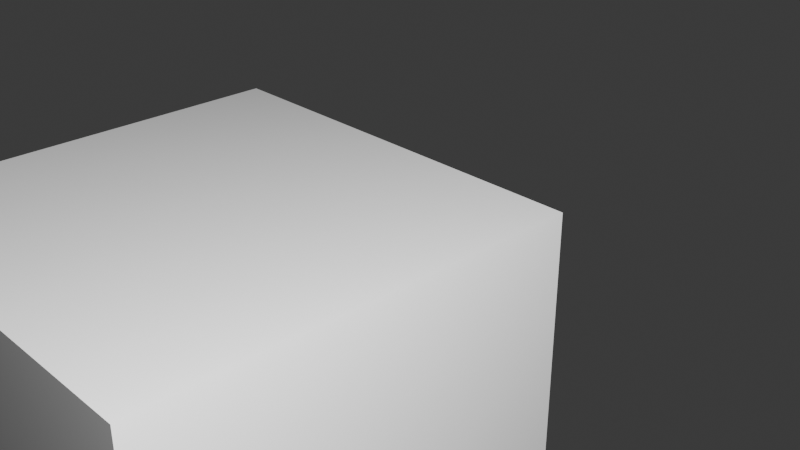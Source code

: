 # Source: GlassBall.blend  (saved by Blender 4.2.66; exported with 4.5.12 LTS)
import bpy
from mathutils import Matrix  # noqa: F401  (used for matrix-valued properties, if any)

bpy.ops.wm.read_factory_settings(use_empty=True)
scene = bpy.context.scene
scene.name = 'Scene'

# ---- collections
col_collection = bpy.data.collections.new('Collection'); scene.collection.children.link(col_collection)

# ---- materials (node trees are filled in below, after node groups)
mat_material_001 = bpy.data.materials.new('Material.001')
mat_material_002 = bpy.data.materials.new('Material.002')

# ---- material node trees
mat_material_001.use_nodes = True; mat_material_001.node_tree.nodes.clear()
_N = mat_material_001.node_tree.nodes; _L = mat_material_001.node_tree.links
n0 = _N.new('ShaderNodeBsdfPrincipled'); n0.name = 'Principled BSDF'; n0.location = (10, 300)
n1 = _N.new('ShaderNodeOutputMaterial'); n1.name = 'Material Output'; n1.location = (300, 300)
_L.new(n0.outputs[0], n1.inputs[0])
n1.is_active_output = True
mat_material_002.use_nodes = True; mat_material_002.node_tree.nodes.clear()
_N = mat_material_002.node_tree.nodes; _L = mat_material_002.node_tree.links
n0 = _N.new('ShaderNodeBsdfPrincipled'); n0.name = 'Principled BSDF'; n0.location = (10, 300)
n1 = _N.new('ShaderNodeOutputMaterial'); n1.name = 'Material Output'; n1.location = (300, 300)
_L.new(n0.outputs[0], n1.inputs[0])
n1.is_active_output = True

# ---- world
world_world = bpy.data.worlds.new('World'); scene.world = world_world
world_world.use_nodes = True; world_world.node_tree.nodes.clear()
_N = world_world.node_tree.nodes; _L = world_world.node_tree.links
n0 = _N.new('ShaderNodeOutputWorld'); n0.name = 'World Output'; n0.location = (300, 300)
n1 = _N.new('ShaderNodeBackground'); n1.name = 'Background'; n1.location = (10, 300)
n1.inputs[0].default_value = (0.05088, 0.05088, 0.05088, 1.0)
_L.new(n1.outputs[0], n0.inputs[0])
n0.is_active_output = True
world_world.color = (0.05088, 0.05088, 0.05088)
world_world.sun_shadow_jitter_overblur = 0.0

# ---- cameras
cam_camera = bpy.data.cameras.new('Camera')
cam_camera.clip_end = 100.0
cam_camera.ortho_scale = 7.314

# ---- lights
light_light = bpy.data.lights.new('Light', 'POINT')
light_light.energy = 1000.0
light_light.shadow_soft_size = 0.1

# ---- meshes
me_cone = bpy.data.meshes.new('Cone')
me_cone.from_pydata([(0.0, 1.0, -1.0), (0.1951, 0.9808, -1.0), (0.3827, 0.9239, -1.0), (0.5556, 0.8315, -1.0), (0.7071, 0.7071, -1.0), (0.8315, 0.5556, -1.0), (0.9239, 0.3827, -1.0), (0.9808, 0.1951, -1.0), (1.0, 0.0, -1.0), (0.9808, -0.1951, -1.0), (0.9239, -0.3827, -1.0), (0.8315, -0.5556, -1.0), (0.7071, -0.7071, -1.0), (0.5556, -0.8315, -1.0), (0.3827, -0.9239, -1.0), (0.1951, -0.9808, -1.0), (0.0, -1.0, -1.0), (-0.1951, -0.9808, -1.0), (-0.3827, -0.9239, -1.0), (-0.5556, -0.8315, -1.0), (-0.7071, -0.7071, -1.0), (-0.8315, -0.5556, -1.0), (-0.9239, -0.3827, -1.0), (-0.9808, -0.1951, -1.0), (-1.0, 0.0, -1.0), (-0.9808, 0.1951, -1.0), (-0.9239, 0.3827, -1.0), (-0.8315, 0.5556, -1.0), (-0.7071, 0.7071, -1.0), (-0.5556, 0.8315, -1.0), (-0.3827, 0.9239, -1.0), (-0.1951, 0.9808, -1.0), (0.1495, 0.7515, -0.5324), (0.0, 0.7662, -0.5324), (0.2932, 0.7079, -0.5324), (0.4257, 0.6371, -0.5324), (0.5418, 0.5418, -0.5324), (0.6371, 0.4257, -0.5324), (0.7079, 0.2932, -0.5324), (0.7515, 0.1495, -0.5324), (0.7662, 0.0, -0.5324), (0.7515, -0.1495, -0.5324), (0.7079, -0.2932, -0.5324), (0.6371, -0.4257, -0.5324), (0.5418, -0.5418, -0.5324), (0.4257, -0.6371, -0.5324), (0.2932, -0.7079, -0.5324), (0.1495, -0.7515, -0.5324), (0.0, -0.7662, -0.5324), (-0.1495, -0.7515, -0.5324), (-0.2932, -0.7079, -0.5324), (-0.4257, -0.6371, -0.5324), (-0.5418, -0.5418, -0.5324), (-0.6371, -0.4257, -0.5324), (-0.7079, -0.2932, -0.5324), (-0.7515, -0.1495, -0.5324), (-0.7662, 0.0, -0.5324), (-0.7515, 0.1495, -0.5324), (-0.7079, 0.2932, -0.5324), (-0.6371, 0.4257, -0.5324), (-0.5418, 0.5418, -0.5324), (-0.4257, 0.6371, -0.5324), (-0.2932, 0.7079, -0.5324), (-0.1495, 0.7515, -0.5324)], [], [(1, 0, 33, 32), (34, 2, 1, 32), (35, 3, 2, 34), (36, 4, 3, 35), (5, 4, 36, 37), (6, 5, 37, 38), (7, 6, 38, 39), (40, 8, 7, 39), (41, 9, 8, 40), (42, 10, 9, 41), (43, 11, 10, 42), (12, 11, 43, 44), (13, 12, 44, 45), (14, 13, 45, 46), (15, 14, 46, 47), (48, 16, 15, 47), (49, 17, 16, 48), (50, 18, 17, 49), (51, 19, 18, 50), (20, 19, 51, 52), (53, 21, 20, 52), (22, 21, 53, 54), (23, 22, 54, 55), (24, 23, 55, 56), (25, 24, 56, 57), (58, 26, 25, 57), (59, 27, 26, 58), (60, 28, 27, 59), (61, 29, 28, 60), (30, 29, 61, 62), (31, 0, 1, 2, 3, 4, 5, 6, 7, 8, 9, 10, 11, 12, 13, 14, 15, 16, 17, 18, 19, 20, 21, 22, 23, 24, 25, 26, 27, 28, 29, 30), (31, 30, 62, 63), (0, 31, 63, 33), (59, 58, 57, 56, 55, 54, 53, 52, 51, 50, 49, 48, 47, 46, 45, 44, 43, 42, 41, 40, 39, 38, 37, 36, 35, 34, 32, 33, 63, 62, 61, 60)])
me_cone.polygons.foreach_set('use_smooth', [True] * 34)
_k = set([(0, 1), (0, 31), (1, 2), (2, 3), (3, 4), (4, 5), (5, 6), (6, 7), (7, 8), (8, 9), (9, 10), (10, 11), (11, 12), (12, 13), (13, 14), (14, 15), (15, 16), (16, 17), (17, 18), (18, 19), (19, 20), (20, 21), (21, 22), (22, 23), (23, 24), (24, 25), (25, 26), (26, 27), (27, 28), (28, 29), (29, 30), (30, 31), (32, 33), (32, 34), (33, 63), (34, 35), (35, 36), (36, 37), (37, 38), (38, 39), (39, 40), (40, 41), (41, 42), (42, 43), (43, 44), (44, 45), (45, 46), (46, 47), (47, 48), (48, 49), (49, 50), (50, 51), (51, 52), (52, 53), (53, 54), (54, 55), (55, 56), (56, 57), (57, 58), (58, 59), (59, 60), (60, 61), (61, 62), (62, 63)])
me_cone.attributes.new('sharp_edge', 'BOOLEAN', 'EDGE').data.foreach_set('value', [ (min(e.vertices), max(e.vertices)) in _k for e in me_cone.edges])
_uv = me_cone.uv_layers.new(name='UVMap')
_uv.uv.foreach_set('vector', [0.2968, 0.4854, 0.25, 0.49, 0.25, 0.4339, 0.2859, 0.4304, 0.3204, 0.4199, 0.3418, 0.4717, 0.2968, 0.4854, 0.2859, 0.4304, 0.3522, 0.4029, 0.3833, 0.4496, 0.3418, 0.4717, 0.3204, 0.4199, 0.38, 0.38, 0.4197, 0.4197, 0.3833, 0.4496, 0.3522, 0.4029, 0.4496, 0.3833, 0.4197, 0.4197, 0.38, 0.38, 0.4029, 0.3522, 0.4717, 0.3418, 0.4496, 0.3833, 0.4029, 0.3522, 0.4199, 0.3204, 0.4854, 0.2968, 0.4717, 0.3418, 0.4199, 0.3204, 0.4304, 0.2859, 0.4339, 0.25, 0.49, 0.25, 0.4854, 0.2968, 0.4304, 0.2859, 0.4304, 0.2141, 0.4854, 0.2032, 0.49, 0.25, 0.4339, 0.25, 0.4199, 0.1796, 0.4717, 0.1582, 0.4854, 0.2032, 0.4304, 0.2141, 0.4029, 0.1478, 0.4496, 0.1167, 0.4717, 0.1582, 0.4199, 0.1796, 0.4197, 0.08029, 0.4496, 0.1167, 0.4029, 0.1478, 0.38, 0.12, 0.3833, 0.05045, 0.4197, 0.08029, 0.38, 0.12, 0.3522, 0.0971, 0.3418, 0.02827, 0.3833, 0.05045, 0.3522, 0.0971, 0.3204, 0.08011, 0.2968, 0.01461, 0.3418, 0.02827, 0.3204, 0.08011, 0.2859, 0.06964, 0.25, 0.06611, 0.25, 0.01, 0.2968, 0.01461, 0.2859, 0.06964, 0.2141, 0.06964, 0.2032, 0.01461, 0.25, 0.01, 0.25, 0.06611, 0.1796, 0.08011, 0.1582, 0.02827, 0.2032, 0.01461, 0.2141, 0.06964, 0.1478, 0.0971, 0.1167, 0.05045, 0.1582, 0.02827, 0.1796, 0.08011, 0.08029, 0.08029, 0.1167, 0.05045, 0.1478, 0.0971, 0.12, 0.12, 0.0971, 0.1478, 0.05045, 0.1167, 0.08029, 0.08029, 0.12, 0.12, 0.02827, 0.1582, 0.05045, 0.1167, 0.0971, 0.1478, 0.08011, 0.1796, 0.01461, 0.2032, 0.02827, 0.1582, 0.08011, 0.1796, 0.06964, 0.2141, 0.01, 0.25, 0.01461, 0.2032, 0.06964, 0.2141, 0.06611, 0.25, 0.01461, 0.2968, 0.01, 0.25, 0.06611, 0.25, 0.06964, 0.2859, 0.08011, 0.3204, 0.02827, 0.3418, 0.01461, 0.2968, 0.06964, 0.2859, 0.0971, 0.3522, 0.05045, 0.3833, 0.02827, 0.3418, 0.08011, 0.3204, 0.12, 0.38, 0.08029, 0.4197, 0.05045, 0.3833, 0.0971, 0.3522, 0.1478, 0.4029, 0.1167, 0.4496, 0.08029, 0.4197, 0.12, 0.38, 0.1582, 0.4717, 0.1167, 0.4496, 0.1478, 0.4029, 0.1796, 0.4199, 0.7032, 0.4854, 0.75, 0.49, 0.7968, 0.4854, 0.8418, 0.4717, 0.8833, 0.4496, 0.9197, 0.4197, 0.9496, 0.3833, 0.9717, 0.3418, 0.9854, 0.2968, 0.99, 0.25, 0.9854, 0.2032, 0.9717, 0.1582, 0.9496, 0.1167, 0.9197, 0.08029, 0.8833, 0.05045, 0.8418, 0.02827, 0.7968, 0.01461, 0.75, 0.01, 0.7032, 0.01461, 0.6582, 0.02827, 0.6167, 0.05045, 0.5803, 0.08029, 0.5504, 0.1167, 0.5283, 0.1582, 0.5146, 0.2032, 0.51, 0.25, 0.5146, 0.2968, 0.5283, 0.3418, 0.5504, 0.3833, 0.5803, 0.4197, 0.6167, 0.4496, 0.6582, 0.4717, 0.2032, 0.4854, 0.1582, 0.4717, 0.1796, 0.4199, 0.2141, 0.4304, 0.25, 0.49, 0.2032, 0.4854, 0.2141, 0.4304, 0.25, 0.4339, 0.1704, 0.5718, 0.1615, 0.5883, 0.1561, 0.6063, 0.1542, 0.625, 0.1561, 0.6437, 0.1615, 0.6617, 0.1704, 0.6782, 0.1823, 0.6927, 0.1968, 0.7046, 0.2133, 0.7135, 0.2313, 0.7189, 0.25, 0.7208, 0.2687, 0.7189, 0.2867, 0.7135, 0.3032, 0.7046, 0.3177, 0.6927, 0.3296, 0.6782, 0.3385, 0.6617, 0.3439, 0.6437, 0.3458, 0.625, 0.3439, 0.6063, 0.3385, 0.5883, 0.3296, 0.5718, 0.3177, 0.5573, 0.3032, 0.5454, 0.2867, 0.5365, 0.2687, 0.5311, 0.25, 0.5292, 0.2313, 0.5311, 0.2133, 0.5365, 0.1968, 0.5454, 0.1823, 0.5573])
me_cone.materials.append(mat_material_001)
me_cone.update()
me_cube_001 = bpy.data.meshes.new('Cube.001')
me_cube_001.from_pydata([(-1.0, -1.0, -1.0), (-1.0, -1.0, 1.0), (-1.0, 1.0, -1.0), (-1.0, 1.0, 1.0), (1.0, -1.0, -1.0), (1.0, -1.0, 1.0), (1.0, 1.0, -1.0), (1.0, 1.0, 1.0)], [], [(0, 1, 3, 2), (2, 3, 7, 6), (6, 7, 5, 4), (4, 5, 1, 0), (2, 6, 4, 0), (7, 3, 1, 5)])
_uv = me_cube_001.uv_layers.new(name='UVMap')
_uv.uv.foreach_set('vector', [0.375, 0.0, 0.625, 0.0, 0.625, 0.25, 0.375, 0.25, 0.375, 0.25, 0.625, 0.25, 0.625, 0.5, 0.375, 0.5, 0.375, 0.5, 0.625, 0.5, 0.625, 0.75, 0.375, 0.75, 0.375, 0.75, 0.625, 0.75, 0.625, 1.0, 0.375, 1.0, 0.125, 0.5, 0.375, 0.5, 0.375, 0.75, 0.125, 0.75, 0.625, 0.5, 0.875, 0.5, 0.875, 0.75, 0.625, 0.75])
me_cube_001.update()
me_sphere = bpy.data.meshes.new('Sphere')
me_sphere.from_pydata([(0.0, 0.5556, 0.8315), (0.0, 0.8315, 0.5556), (0.0, 0.9808, 0.1951), (0.0, 1.0, 0.0), (0.0, 0.9808, -0.1951), (0.0, 0.8315, -0.5556), (0.03806, 0.1913, 0.9808), (0.07466, 0.3753, 0.9239), (0.1084, 0.5449, 0.8315), (0.1379, 0.6935, 0.7071), (0.1622, 0.8155, 0.5556), (0.1802, 0.9061, 0.3827), (0.1913, 0.9619, 0.1951), (0.1951, 0.9808, 0.0), (0.1913, 0.9619, -0.1951), (0.1802, 0.9061, -0.3827), (0.1622, 0.8155, -0.5556), (0.1379, 0.6935, -0.7071), (0.1084, 0.5449, -0.8315), (0.07466, 0.3753, -0.9239), (0.03806, 0.1913, -0.9808), (0.07466, 0.1802, 0.9808), (0.1464, 0.3536, 0.9239), (0.2126, 0.5133, 0.8315), (0.2706, 0.6533, 0.7071), (0.3182, 0.7682, 0.5556), (0.3536, 0.8536, 0.3827), (0.3753, 0.9061, 0.1951), (0.3827, 0.9239, 0.0), (0.3753, 0.9061, -0.1951), (0.3536, 0.8536, -0.3827), (0.3182, 0.7682, -0.5556), (0.2706, 0.6533, -0.7071), (0.2126, 0.5133, -0.8315), (0.1464, 0.3536, -0.9239), (0.07466, 0.1802, -0.9808), (0.1084, 0.1622, 0.9808), (0.2126, 0.3182, 0.9239), (0.3087, 0.4619, 0.8315), (0.3928, 0.5879, 0.7071), (0.4619, 0.6913, 0.5556), (0.5133, 0.7682, 0.3827), (0.5449, 0.8155, 0.1951), (0.5556, 0.8315, 0.0), (0.5449, 0.8155, -0.1951), (0.5133, 0.7682, -0.3827), (0.4619, 0.6913, -0.5556), (0.3928, 0.5879, -0.7071), (0.3087, 0.4619, -0.8315), (0.2126, 0.3182, -0.9239), (0.1084, 0.1622, -0.9808), (0.1379, 0.1379, 0.9808), (0.2706, 0.2706, 0.9239), (0.3928, 0.3928, 0.8315), (0.5, 0.5, 0.7071), (0.5879, 0.5879, 0.5556), (0.6533, 0.6533, 0.3827), (0.6935, 0.6935, 0.1951), (0.7071, 0.7071, 0.0), (0.6935, 0.6935, -0.1951), (0.6533, 0.6533, -0.3827), (0.5879, 0.5879, -0.5556), (0.5, 0.5, -0.7071), (0.3928, 0.3928, -0.8315), (0.2706, 0.2706, -0.9239), (0.1379, 0.1379, -0.9808), (0.1622, 0.1084, 0.9808), (0.3182, 0.2126, 0.9239), (0.4619, 0.3087, 0.8315), (0.5879, 0.3928, 0.7071), (0.6913, 0.4619, 0.5556), (0.7682, 0.5133, 0.3827), (0.8155, 0.5449, 0.1951), (0.8315, 0.5556, 0.0), (0.8155, 0.5449, -0.1951), (0.7682, 0.5133, -0.3827), (0.6913, 0.4619, -0.5556), (0.5879, 0.3928, -0.7071), (0.4619, 0.3087, -0.8315), (0.3182, 0.2126, -0.9239), (0.1622, 0.1084, -0.9808), (0.0, 0.0, 1.0), (0.1802, 0.07466, 0.9808), (0.3536, 0.1464, 0.9239), (0.5133, 0.2126, 0.8315), (0.6533, 0.2706, 0.7071), (0.7682, 0.3182, 0.5556), (0.8536, 0.3536, 0.3827), (0.9061, 0.3753, 0.1951), (0.9239, 0.3827, 0.0), (0.9061, 0.3753, -0.1951), (0.8536, 0.3536, -0.3827), (0.7682, 0.3182, -0.5556), (0.6533, 0.2706, -0.7071), (0.5133, 0.2126, -0.8315), (0.3536, 0.1464, -0.9239), (0.1802, 0.07466, -0.9808), (0.1913, 0.03806, 0.9808), (0.3753, 0.07466, 0.9239), (0.5449, 0.1084, 0.8315), (0.6935, 0.1379, 0.7071), (0.8155, 0.1622, 0.5556), (0.9061, 0.1802, 0.3827), (0.9619, 0.1913, 0.1951), (0.9808, 0.1951, 0.0), (0.9619, 0.1913, -0.1951), (0.9061, 0.1802, -0.3827), (0.8155, 0.1622, -0.5556), (0.6935, 0.1379, -0.7071), (0.5449, 0.1084, -0.8315), (0.3753, 0.07466, -0.9239), (0.1913, 0.03806, -0.9808), (0.1951, -1.118e-08, 0.9808), (0.3827, -2.235e-08, 0.9239), (0.5556, -5.215e-08, 0.8315), (0.7071, 1.49e-08, 0.7071), (0.8315, -8.941e-08, 0.5556), (0.9239, 4.47e-08, 0.3827), (0.9808, -8.941e-08, 0.1951), (1.0, -1.639e-07, 0.0), (0.9808, -8.941e-08, -0.1951), (0.9239, 4.47e-08, -0.3827), (0.8315, -8.941e-08, -0.5556), (0.7071, 1.49e-08, -0.7071), (0.5556, -5.215e-08, -0.8315), (0.3827, -2.235e-08, -0.9239), (0.1951, -1.118e-08, -0.9808), (0.1913, -0.03806, 0.9808), (0.3753, -0.07466, 0.9239), (0.5449, -0.1084, 0.8315), (0.6935, -0.1379, 0.7071), (0.8155, -0.1622, 0.5556), (0.9061, -0.1802, 0.3827), (0.9619, -0.1913, 0.1951), (0.9808, -0.1951, 0.0), (0.9619, -0.1913, -0.1951), (0.9061, -0.1802, -0.3827), (0.8155, -0.1622, -0.5556), (0.6935, -0.1379, -0.7071), (0.5449, -0.1084, -0.8315), (0.3753, -0.07466, -0.9239), (0.1913, -0.03806, -0.9808), (0.1802, -0.07466, 0.9808), (0.3536, -0.1464, 0.9239), (0.5133, -0.2126, 0.8315), (0.6533, -0.2706, 0.7071), (0.7682, -0.3182, 0.5556), (0.8536, -0.3536, 0.3827), (0.9061, -0.3753, 0.1951), (0.9239, -0.3827, 0.0), (0.9061, -0.3753, -0.1951), (0.8536, -0.3536, -0.3827), (0.7682, -0.3182, -0.5556), (0.6533, -0.2706, -0.7071), (0.5133, -0.2126, -0.8315), (0.3536, -0.1464, -0.9239), (0.1802, -0.07466, -0.9808), (0.1622, -0.1084, 0.9808), (0.3182, -0.2126, 0.9239), (0.4619, -0.3087, 0.8315), (0.5879, -0.3928, 0.7071), (0.6913, -0.4619, 0.5556), (0.7682, -0.5133, 0.3827), (0.8155, -0.5449, 0.1951), (0.8315, -0.5556, 0.0), (0.8155, -0.5449, -0.1951), (0.7682, -0.5133, -0.3827), (0.6913, -0.4619, -0.5556), (0.5879, -0.3928, -0.7071), (0.4619, -0.3087, -0.8315), (0.3182, -0.2126, -0.9239), (0.1622, -0.1084, -0.9808), (0.1379, -0.1379, 0.9808), (0.2706, -0.2706, 0.9239), (0.3928, -0.3928, 0.8315), (0.5, -0.5, 0.7071), (0.5879, -0.5879, 0.5556), (0.6533, -0.6533, 0.3827), (0.6935, -0.6935, 0.1951), (0.7071, -0.7071, 0.0), (0.6935, -0.6935, -0.1951), (0.6533, -0.6533, -0.3827), (0.5879, -0.5879, -0.5556), (0.5, -0.5, -0.7071), (0.3928, -0.3928, -0.8315), (0.2706, -0.2706, -0.9239), (0.1379, -0.1379, -0.9808), (0.1084, -0.1622, 0.9808), (0.2126, -0.3182, 0.9239), (0.3087, -0.4619, 0.8315), (0.3928, -0.5879, 0.7071), (0.4619, -0.6913, 0.5556), (0.5133, -0.7682, 0.3827), (0.5449, -0.8155, 0.1951), (0.5556, -0.8315, 0.0), (0.5449, -0.8155, -0.1951), (0.5133, -0.7682, -0.3827), (0.4619, -0.6913, -0.5556), (0.3928, -0.5879, -0.7071), (0.3087, -0.4619, -0.8315), (0.2126, -0.3182, -0.9239), (0.1084, -0.1622, -0.9808), (0.07466, -0.1802, 0.9808), (0.1464, -0.3536, 0.9239), (0.2126, -0.5133, 0.8315), (0.2706, -0.6533, 0.7071), (0.3182, -0.7682, 0.5556), (0.3536, -0.8536, 0.3827), (0.3753, -0.9061, 0.1951), (0.3827, -0.9239, 0.0), (0.3753, -0.9061, -0.1951), (0.3536, -0.8536, -0.3827), (0.3182, -0.7682, -0.5556), (0.2706, -0.6533, -0.7071), (0.2126, -0.5133, -0.8315), (0.1464, -0.3536, -0.9239), (0.07466, -0.1802, -0.9808), (0.03806, -0.1913, 0.9808), (0.07466, -0.3753, 0.9239), (0.1084, -0.5449, 0.8315), (0.1379, -0.6935, 0.7071), (0.1622, -0.8155, 0.5556), (0.1802, -0.9061, 0.3827), (0.1913, -0.9619, 0.1951), (0.1951, -0.9808, 0.0), (0.1913, -0.9619, -0.1951), (0.1802, -0.9061, -0.3827), (0.1622, -0.8155, -0.5556), (0.1379, -0.6935, -0.7071), (0.1084, -0.5449, -0.8315), (0.07466, -0.3753, -0.9239), (0.03806, -0.1913, -0.9808), (-7.451e-09, -0.1951, 0.9808), (-5.215e-08, -0.3827, 0.9239), (-9.686e-08, -0.5556, 0.8315), (-1.49e-08, -0.7071, 0.7071), (-1.043e-07, -0.8315, 0.5556), (2.98e-08, -0.9239, 0.3827), (-1.341e-07, -0.9808, 0.1951), (-3.278e-07, -1.0, 0.0), (-1.341e-07, -0.9808, -0.1951), (2.98e-08, -0.9239, -0.3827), (-1.043e-07, -0.8315, -0.5556), (-1.49e-08, -0.7071, -0.7071), (-9.686e-08, -0.5556, -0.8315), (-5.215e-08, -0.3827, -0.9239), (-7.451e-09, -0.1951, -0.9808), (-0.03806, -0.1913, 0.9808), (-0.07466, -0.3753, 0.9239), (-0.1084, -0.5449, 0.8315), (-0.1379, -0.6935, 0.7071), (-0.1622, -0.8155, 0.5556), (-0.1802, -0.9061, 0.3827), (-0.1913, -0.9619, 0.1951), (-0.1951, -0.9808, 0.0), (-0.1913, -0.9619, -0.1951), (-0.1802, -0.9061, -0.3827), (-0.1622, -0.8155, -0.5556), (-0.1379, -0.6935, -0.7071), (-0.1084, -0.5449, -0.8315), (-0.07466, -0.3753, -0.9239), (-0.03806, -0.1913, -0.9808), (-0.07466, -0.1802, 0.9808), (-0.1464, -0.3536, 0.9239), (-0.2126, -0.5133, 0.8315), (-0.2706, -0.6533, 0.7071), (-0.3182, -0.7682, 0.5556), (-0.3536, -0.8536, 0.3827), (-0.3753, -0.9061, 0.1951), (-0.3827, -0.9239, 0.0), (-0.3753, -0.9061, -0.1951), (-0.3536, -0.8536, -0.3827), (-0.3182, -0.7682, -0.5556), (-0.2706, -0.6533, -0.7071), (-0.2126, -0.5133, -0.8315), (-0.1464, -0.3536, -0.9239), (-0.07466, -0.1802, -0.9808), (-0.1084, -0.1622, 0.9808), (-0.2126, -0.3182, 0.9239), (-0.3087, -0.4619, 0.8315), (-0.3928, -0.5879, 0.7071), (-0.4619, -0.6913, 0.5556), (-0.5133, -0.7682, 0.3827), (-0.5449, -0.8155, 0.1951), (-0.5556, -0.8315, 0.0), (-0.5449, -0.8155, -0.1951), (-0.5133, -0.7682, -0.3827), (-0.4619, -0.6913, -0.5556), (-0.3928, -0.5879, -0.7071), (-0.3087, -0.4619, -0.8315), (-0.2126, -0.3182, -0.9239), (-0.1084, -0.1622, -0.9808), (-0.1379, -0.1379, 0.9808), (-0.2706, -0.2706, 0.9239), (-0.3928, -0.3928, 0.8315), (-0.5, -0.5, 0.7071), (-0.5879, -0.5879, 0.5556), (-0.6533, -0.6533, 0.3827), (-0.6935, -0.6935, 0.1951), (-0.7071, -0.7071, 0.0), (-0.6935, -0.6935, -0.1951), (-0.6533, -0.6533, -0.3827), (-0.5879, -0.5879, -0.5556), (-0.5, -0.5, -0.7071), (-0.3928, -0.3928, -0.8315), (-0.2706, -0.2706, -0.9239), (-0.1379, -0.1379, -0.9808), (0.0, 0.0, -1.0), (-0.1622, -0.1084, 0.9808), (-0.3182, -0.2126, 0.9239), (-0.4619, -0.3087, 0.8315), (-0.5879, -0.3928, 0.7071), (-0.6913, -0.4619, 0.5556), (-0.7682, -0.5133, 0.3827), (-0.8155, -0.5449, 0.1951), (-0.8315, -0.5556, 0.0), (-0.8155, -0.5449, -0.1951), (-0.7682, -0.5133, -0.3827), (-0.6913, -0.4619, -0.5556), (-0.5879, -0.3928, -0.7071), (-0.4619, -0.3087, -0.8315), (-0.3182, -0.2126, -0.9239), (-0.1622, -0.1084, -0.9808), (-0.1802, -0.07466, 0.9808), (-0.3536, -0.1464, 0.9239), (-0.5133, -0.2126, 0.8315), (-0.6533, -0.2706, 0.7071), (-0.7682, -0.3182, 0.5556), (-0.8536, -0.3536, 0.3827), (-0.9061, -0.3753, 0.1951), (-0.9239, -0.3827, 0.0), (-0.9061, -0.3753, -0.1951), (-0.8536, -0.3536, -0.3827), (-0.7682, -0.3182, -0.5556), (-0.6533, -0.2706, -0.7071), (-0.5133, -0.2126, -0.8315), (-0.3536, -0.1464, -0.9239), (-0.1802, -0.07466, -0.9808), (-0.1913, -0.03806, 0.9808), (-0.3753, -0.07466, 0.9239), (-0.5449, -0.1084, 0.8315), (-0.6935, -0.1379, 0.7071), (-0.8155, -0.1622, 0.5556), (-0.9061, -0.1802, 0.3827), (-0.9619, -0.1913, 0.1951), (-0.9808, -0.1951, 0.0), (-0.9619, -0.1913, -0.1951), (-0.9061, -0.1802, -0.3827), (-0.8155, -0.1622, -0.5556), (-0.6935, -0.1379, -0.7071), (-0.5449, -0.1084, -0.8315), (-0.3753, -0.07466, -0.9239), (-0.1913, -0.03806, -0.9808), (-0.1951, 1.863e-08, 0.9808), (-0.3827, 5.215e-08, 0.9239), (-0.5556, 1.49e-07, 0.8315), (-0.7071, 2.98e-08, 0.7071), (-0.8315, 1.639e-07, 0.5556), (-0.9239, 1.49e-08, 0.3827), (-0.9808, 2.682e-07, 0.1951), (-1.0, 4.47e-07, 0.0), (-0.9808, 2.682e-07, -0.1951), (-0.9239, 1.49e-08, -0.3827), (-0.8315, 1.639e-07, -0.5556), (-0.7071, 2.98e-08, -0.7071), (-0.5556, 1.49e-07, -0.8315), (-0.3827, 5.215e-08, -0.9239), (-0.1951, 1.863e-08, -0.9808), (-0.1913, 0.03806, 0.9808), (-0.3753, 0.07466, 0.9239), (-0.5449, 0.1084, 0.8315), (-0.6935, 0.1379, 0.7071), (-0.8155, 0.1622, 0.5556), (-0.9061, 0.1802, 0.3827), (-0.9619, 0.1913, 0.1951), (-0.9808, 0.1951, 0.0), (-0.9619, 0.1913, -0.1951), (-0.9061, 0.1802, -0.3827), (-0.8155, 0.1622, -0.5556), (-0.6935, 0.1379, -0.7071), (-0.5449, 0.1084, -0.8315), (-0.3753, 0.07466, -0.9239), (-0.1913, 0.03806, -0.9808), (-0.1802, 0.07466, 0.9808), (-0.3536, 0.1464, 0.9239), (-0.5133, 0.2126, 0.8315), (-0.6533, 0.2706, 0.7071), (-0.7682, 0.3182, 0.5556), (-0.8536, 0.3536, 0.3827), (-0.9061, 0.3753, 0.1951), (-0.9239, 0.3827, 0.0), (-0.9061, 0.3753, -0.1951), (-0.8536, 0.3536, -0.3827), (-0.7682, 0.3182, -0.5556), (-0.6533, 0.2706, -0.7071), (-0.5133, 0.2126, -0.8315), (-0.3536, 0.1464, -0.9239), (-0.1802, 0.07466, -0.9808), (-0.1622, 0.1084, 0.9808), (-0.3182, 0.2126, 0.9239), (-0.4619, 0.3087, 0.8315), (-0.5879, 0.3928, 0.7071), (-0.6913, 0.4619, 0.5556), (-0.7682, 0.5133, 0.3827), (-0.8155, 0.5449, 0.1951), (-0.8315, 0.5556, 0.0), (-0.8155, 0.5449, -0.1951), (-0.7682, 0.5133, -0.3827), (-0.6913, 0.4619, -0.5556), (-0.5879, 0.3928, -0.7071), (-0.4619, 0.3087, -0.8315), (-0.3182, 0.2126, -0.9239), (-0.1622, 0.1084, -0.9808), (-0.1379, 0.1379, 0.9808), (-0.2706, 0.2706, 0.9239), (-0.3928, 0.3928, 0.8315), (-0.5, 0.5, 0.7071), (-0.5879, 0.5879, 0.5556), (-0.6533, 0.6533, 0.3827), (-0.6935, 0.6935, 0.1951), (-0.7071, 0.7071, 0.0), (-0.6935, 0.6935, -0.1951), (-0.6533, 0.6533, -0.3827), (-0.5879, 0.5879, -0.5556), (-0.5, 0.5, -0.7071), (-0.3928, 0.3928, -0.8315), (-0.2706, 0.2706, -0.9239), (-0.1379, 0.1379, -0.9808), (-0.1084, 0.1622, 0.9808), (-0.2126, 0.3182, 0.9239), (-0.3087, 0.4619, 0.8315), (-0.3928, 0.5879, 0.7071), (-0.4619, 0.6913, 0.5556), (-0.5133, 0.7682, 0.3827), (-0.5449, 0.8155, 0.1951), (-0.5556, 0.8315, 0.0), (-0.5449, 0.8155, -0.1951), (-0.5133, 0.7682, -0.3827), (-0.4619, 0.6913, -0.5556), (-0.3928, 0.5879, -0.7071), (-0.3087, 0.4619, -0.8315), (-0.2126, 0.3182, -0.9239), (-0.1084, 0.1622, -0.9808), (-0.07466, 0.1802, 0.9808), (-0.1464, 0.3536, 0.9239), (-0.2126, 0.5133, 0.8315), (-0.2706, 0.6533, 0.7071), (-0.3182, 0.7682, 0.5556), (-0.3536, 0.8536, 0.3827), (-0.3753, 0.9061, 0.1951), (-0.3827, 0.9239, 0.0), (-0.3753, 0.9061, -0.1951), (-0.3536, 0.8536, -0.3827), (-0.3182, 0.7682, -0.5556), (-0.2706, 0.6533, -0.7071), (-0.2126, 0.5133, -0.8315), (-0.1464, 0.3536, -0.9239), (-0.07466, 0.1802, -0.9808), (-0.03806, 0.1913, 0.9808), (-0.07466, 0.3753, 0.9239), (-0.1084, 0.5449, 0.8315), (-0.1379, 0.6935, 0.7071), (-0.1622, 0.8155, 0.5556), (-0.1802, 0.9061, 0.3827), (-0.1913, 0.9619, 0.1951), (-0.1951, 0.9808, 0.0), (-0.1913, 0.9619, -0.1951), (-0.1802, 0.9061, -0.3827), (-0.1622, 0.8155, -0.5556), (-0.1379, 0.6935, -0.7071), (-0.1084, 0.5449, -0.8315), (-0.07466, 0.3753, -0.9239), (-0.03806, 0.1913, -0.9808), (1.49e-08, 0.1951, 0.9808), (6.706e-08, 0.3827, 0.9239), (8.941e-08, 0.7071, 0.7071), (5.96e-08, 0.9239, 0.3827), (5.96e-08, 0.9239, -0.3827), (8.941e-08, 0.7071, -0.7071), (2.161e-07, 0.5556, -0.8315), (6.706e-08, 0.3827, -0.9239), (1.49e-08, 0.1951, -0.9808)], [], [(307, 481, 20), (4, 3, 13, 14), (474, 473, 6, 7), (477, 4, 14, 15), (0, 474, 7, 8), (5, 477, 15, 16), (475, 0, 8, 9), (478, 5, 16, 17), (1, 475, 9, 10), (479, 478, 17, 18), (476, 1, 10, 11), (480, 479, 18, 19), (2, 476, 11, 12), (481, 480, 19, 20), (3, 2, 12, 13), (473, 81, 6), (20, 19, 34, 35), (13, 12, 27, 28), (6, 81, 21), (307, 20, 35), (14, 13, 28, 29), (7, 6, 21, 22), (15, 14, 29, 30), (8, 7, 22, 23), (16, 15, 30, 31), (9, 8, 23, 24), (17, 16, 31, 32), (10, 9, 24, 25), (18, 17, 32, 33), (11, 10, 25, 26), (19, 18, 33, 34), (12, 11, 26, 27), (24, 23, 38, 39), (32, 31, 46, 47), (25, 24, 39, 40), (33, 32, 47, 48), (26, 25, 40, 41), (34, 33, 48, 49), (27, 26, 41, 42), (35, 34, 49, 50), (28, 27, 42, 43), (21, 81, 36), (307, 35, 50), (29, 28, 43, 44), (22, 21, 36, 37), (30, 29, 44, 45), (23, 22, 37, 38), (31, 30, 45, 46), (43, 42, 57, 58), (36, 81, 51), (307, 50, 65), (44, 43, 58, 59), (37, 36, 51, 52), (45, 44, 59, 60), (38, 37, 52, 53), (46, 45, 60, 61), (39, 38, 53, 54), (47, 46, 61, 62), (40, 39, 54, 55), (48, 47, 62, 63), (41, 40, 55, 56), (49, 48, 63, 64), (42, 41, 56, 57), (50, 49, 64, 65), (62, 61, 76, 77), (55, 54, 69, 70), (63, 62, 77, 78), (56, 55, 70, 71), (64, 63, 78, 79), (57, 56, 71, 72), (65, 64, 79, 80), (58, 57, 72, 73), (51, 81, 66), (307, 65, 80), (59, 58, 73, 74), (52, 51, 66, 67), (60, 59, 74, 75), (53, 52, 67, 68), (61, 60, 75, 76), (54, 53, 68, 69), (307, 80, 96), (74, 73, 89, 90), (67, 66, 82, 83), (75, 74, 90, 91), (68, 67, 83, 84), (76, 75, 91, 92), (69, 68, 84, 85), (77, 76, 92, 93), (70, 69, 85, 86), (78, 77, 93, 94), (71, 70, 86, 87), (79, 78, 94, 95), (72, 71, 87, 88), (80, 79, 95, 96), (73, 72, 88, 89), (66, 81, 82), (94, 93, 108, 109), (87, 86, 101, 102), (95, 94, 109, 110), (88, 87, 102, 103), (96, 95, 110, 111), (89, 88, 103, 104), (82, 81, 97), (307, 96, 111), (90, 89, 104, 105), (83, 82, 97, 98), (91, 90, 105, 106), (84, 83, 98, 99), (92, 91, 106, 107), (85, 84, 99, 100), (93, 92, 107, 108), (86, 85, 100, 101), (98, 97, 112, 113), (106, 105, 120, 121), (99, 98, 113, 114), (107, 106, 121, 122), (100, 99, 114, 115), (108, 107, 122, 123), (101, 100, 115, 116), (109, 108, 123, 124), (102, 101, 116, 117), (110, 109, 124, 125), (103, 102, 117, 118), (111, 110, 125, 126), (104, 103, 118, 119), (97, 81, 112), (307, 111, 126), (105, 104, 119, 120), (117, 116, 131, 132), (125, 124, 139, 140), (118, 117, 132, 133), (126, 125, 140, 141), (119, 118, 133, 134), (112, 81, 127), (307, 126, 141), (120, 119, 134, 135), (113, 112, 127, 128), (121, 120, 135, 136), (114, 113, 128, 129), (122, 121, 136, 137), (115, 114, 129, 130), (123, 122, 137, 138), (116, 115, 130, 131), (124, 123, 138, 139), (136, 135, 150, 151), (129, 128, 143, 144), (137, 136, 151, 152), (130, 129, 144, 145), (138, 137, 152, 153), (131, 130, 145, 146), (139, 138, 153, 154), (132, 131, 146, 147), (140, 139, 154, 155), (133, 132, 147, 148), (141, 140, 155, 156), (134, 133, 148, 149), (127, 81, 142), (307, 141, 156), (135, 134, 149, 150), (128, 127, 142, 143), (155, 154, 169, 170), (148, 147, 162, 163), (156, 155, 170, 171), (149, 148, 163, 164), (142, 81, 157), (307, 156, 171), (150, 149, 164, 165), (143, 142, 157, 158), (151, 150, 165, 166), (144, 143, 158, 159), (152, 151, 166, 167), (145, 144, 159, 160), (153, 152, 167, 168), (146, 145, 160, 161), (154, 153, 168, 169), (147, 146, 161, 162), (159, 158, 173, 174), (167, 166, 181, 182), (160, 159, 174, 175), (168, 167, 182, 183), (161, 160, 175, 176), (169, 168, 183, 184), (162, 161, 176, 177), (170, 169, 184, 185), (163, 162, 177, 178), (171, 170, 185, 186), (164, 163, 178, 179), (157, 81, 172), (307, 171, 186), (165, 164, 179, 180), (158, 157, 172, 173), (166, 165, 180, 181), (178, 177, 192, 193), (186, 185, 200, 201), (179, 178, 193, 194), (172, 81, 187), (307, 186, 201), (180, 179, 194, 195), (173, 172, 187, 188), (181, 180, 195, 196), (174, 173, 188, 189), (182, 181, 196, 197), (175, 174, 189, 190), (183, 182, 197, 198), (176, 175, 190, 191), (184, 183, 198, 199), (177, 176, 191, 192), (185, 184, 199, 200), (197, 196, 211, 212), (190, 189, 204, 205), (198, 197, 212, 213), (191, 190, 205, 206), (199, 198, 213, 214), (192, 191, 206, 207), (200, 199, 214, 215), (193, 192, 207, 208), (201, 200, 215, 216), (194, 193, 208, 209), (187, 81, 202), (307, 201, 216), (195, 194, 209, 210), (188, 187, 202, 203), (196, 195, 210, 211), (189, 188, 203, 204), (216, 215, 230, 231), (209, 208, 223, 224), (202, 81, 217), (307, 216, 231), (210, 209, 224, 225), (203, 202, 217, 218), (211, 210, 225, 226), (204, 203, 218, 219), (212, 211, 226, 227), (205, 204, 219, 220), (213, 212, 227, 228), (206, 205, 220, 221), (214, 213, 228, 229), (207, 206, 221, 222), (215, 214, 229, 230), (208, 207, 222, 223), (228, 227, 242, 243), (221, 220, 235, 236), (229, 228, 243, 244), (222, 221, 236, 237), (230, 229, 244, 245), (223, 222, 237, 238), (231, 230, 245, 246), (224, 223, 238, 239), (217, 81, 232), (307, 231, 246), (225, 224, 239, 240), (218, 217, 232, 233), (226, 225, 240, 241), (219, 218, 233, 234), (227, 226, 241, 242), (220, 219, 234, 235), (232, 81, 247), (307, 246, 261), (240, 239, 254, 255), (233, 232, 247, 248), (241, 240, 255, 256), (234, 233, 248, 249), (242, 241, 256, 257), (235, 234, 249, 250), (243, 242, 257, 258), (236, 235, 250, 251), (244, 243, 258, 259), (237, 236, 251, 252), (245, 244, 259, 260), (238, 237, 252, 253), (246, 245, 260, 261), (239, 238, 253, 254), (251, 250, 265, 266), (259, 258, 273, 274), (252, 251, 266, 267), (260, 259, 274, 275), (253, 252, 267, 268), (261, 260, 275, 276), (254, 253, 268, 269), (247, 81, 262), (307, 261, 276), (255, 254, 269, 270), (248, 247, 262, 263), (256, 255, 270, 271), (249, 248, 263, 264), (257, 256, 271, 272), (250, 249, 264, 265), (258, 257, 272, 273), (270, 269, 284, 285), (263, 262, 277, 278), (271, 270, 285, 286), (264, 263, 278, 279), (272, 271, 286, 287), (265, 264, 279, 280), (273, 272, 287, 288), (266, 265, 280, 281), (274, 273, 288, 289), (267, 266, 281, 282), (275, 274, 289, 290), (268, 267, 282, 283), (276, 275, 290, 291), (269, 268, 283, 284), (262, 81, 277), (307, 276, 291), (289, 288, 303, 304), (282, 281, 296, 297), (290, 289, 304, 305), (283, 282, 297, 298), (291, 290, 305, 306), (284, 283, 298, 299), (277, 81, 292), (307, 291, 306), (285, 284, 299, 300), (278, 277, 292, 293), (286, 285, 300, 301), (279, 278, 293, 294), (287, 286, 301, 302), (280, 279, 294, 295), (288, 287, 302, 303), (281, 280, 295, 296), (293, 292, 308, 309), (301, 300, 316, 317), (294, 293, 309, 310), (302, 301, 317, 318), (295, 294, 310, 311), (303, 302, 318, 319), (296, 295, 311, 312), (304, 303, 319, 320), (297, 296, 312, 313), (305, 304, 320, 321), (298, 297, 313, 314), (306, 305, 321, 322), (299, 298, 314, 315), (292, 81, 308), (307, 306, 322), (300, 299, 315, 316), (313, 312, 327, 328), (321, 320, 335, 336), (314, 313, 328, 329), (322, 321, 336, 337), (315, 314, 329, 330), (308, 81, 323), (307, 322, 337), (316, 315, 330, 331), (309, 308, 323, 324), (317, 316, 331, 332), (310, 309, 324, 325), (318, 317, 332, 333), (311, 310, 325, 326), (319, 318, 333, 334), (312, 311, 326, 327), (320, 319, 334, 335), (332, 331, 346, 347), (325, 324, 339, 340), (333, 332, 347, 348), (326, 325, 340, 341), (334, 333, 348, 349), (327, 326, 341, 342), (335, 334, 349, 350), (328, 327, 342, 343), (336, 335, 350, 351), (329, 328, 343, 344), (337, 336, 351, 352), (330, 329, 344, 345), (323, 81, 338), (307, 337, 352), (331, 330, 345, 346), (324, 323, 338, 339), (351, 350, 365, 366), (344, 343, 358, 359), (352, 351, 366, 367), (345, 344, 359, 360), (338, 81, 353), (307, 352, 367), (346, 345, 360, 361), (339, 338, 353, 354), (347, 346, 361, 362), (340, 339, 354, 355), (348, 347, 362, 363), (341, 340, 355, 356), (349, 348, 363, 364), (342, 341, 356, 357), (350, 349, 364, 365), (343, 342, 357, 358), (363, 362, 377, 378), (356, 355, 370, 371), (364, 363, 378, 379), (357, 356, 371, 372), (365, 364, 379, 380), (358, 357, 372, 373), (366, 365, 380, 381), (359, 358, 373, 374), (367, 366, 381, 382), (360, 359, 374, 375), (353, 81, 368), (307, 367, 382), (361, 360, 375, 376), (354, 353, 368, 369), (362, 361, 376, 377), (355, 354, 369, 370), (382, 381, 396, 397), (375, 374, 389, 390), (368, 81, 383), (307, 382, 397), (376, 375, 390, 391), (369, 368, 383, 384), (377, 376, 391, 392), (370, 369, 384, 385), (378, 377, 392, 393), (371, 370, 385, 386), (379, 378, 393, 394), (372, 371, 386, 387), (380, 379, 394, 395), (373, 372, 387, 388), (381, 380, 395, 396), (374, 373, 388, 389), (386, 385, 400, 401), (394, 393, 408, 409), (387, 386, 401, 402), (395, 394, 409, 410), (388, 387, 402, 403), (396, 395, 410, 411), (389, 388, 403, 404), (397, 396, 411, 412), (390, 389, 404, 405), (383, 81, 398), (307, 397, 412), (391, 390, 405, 406), (384, 383, 398, 399), (392, 391, 406, 407), (385, 384, 399, 400), (393, 392, 407, 408), (405, 404, 419, 420), (398, 81, 413), (307, 412, 427), (406, 405, 420, 421), (399, 398, 413, 414), (407, 406, 421, 422), (400, 399, 414, 415), (408, 407, 422, 423), (401, 400, 415, 416), (409, 408, 423, 424), (402, 401, 416, 417), (410, 409, 424, 425), (403, 402, 417, 418), (411, 410, 425, 426), (404, 403, 418, 419), (412, 411, 426, 427), (424, 423, 438, 439), (417, 416, 431, 432), (425, 424, 439, 440), (418, 417, 432, 433), (426, 425, 440, 441), (419, 418, 433, 434), (427, 426, 441, 442), (420, 419, 434, 435), (413, 81, 428), (307, 427, 442), (421, 420, 435, 436), (414, 413, 428, 429), (422, 421, 436, 437), (415, 414, 429, 430), (423, 422, 437, 438), (416, 415, 430, 431), (428, 81, 443), (307, 442, 457), (436, 435, 450, 451), (429, 428, 443, 444), (437, 436, 451, 452), (430, 429, 444, 445), (438, 437, 452, 453), (431, 430, 445, 446), (439, 438, 453, 454), (432, 431, 446, 447), (440, 439, 454, 455), (433, 432, 447, 448), (441, 440, 455, 456), (434, 433, 448, 449), (442, 441, 456, 457), (435, 434, 449, 450), (447, 446, 461, 462), (455, 454, 469, 470), (448, 447, 462, 463), (456, 455, 470, 471), (449, 448, 463, 464), (457, 456, 471, 472), (450, 449, 464, 465), (443, 81, 458), (307, 457, 472), (451, 450, 465, 466), (444, 443, 458, 459), (452, 451, 466, 467), (445, 444, 459, 460), (453, 452, 467, 468), (446, 445, 460, 461), (454, 453, 468, 469), (466, 465, 3, 4), (459, 458, 473, 474), (467, 466, 4, 477), (460, 459, 474, 0), (468, 467, 477, 5), (461, 460, 0, 475), (469, 468, 5, 478), (462, 461, 475, 1), (470, 469, 478, 479), (463, 462, 1, 476), (471, 470, 479, 480), (464, 463, 476, 2), (472, 471, 480, 481), (465, 464, 2, 3), (458, 81, 473), (307, 472, 481)])
me_sphere.polygons.foreach_set('use_smooth', [True] * 512)
_uv = me_sphere.uv_layers.new(name='UVMap')
_uv.uv.foreach_set('vector', [1.0, 0.1471, 0.9462, 0.1809, 0.9394, 0.1711, 0.8228, 0.5006, 0.8099, 0.5576, 0.7814, 0.531, 0.795, 0.4747, 0.6445, 0.8535, 0.5721, 0.8663, 0.5708, 0.8542, 0.6331, 0.8322, 0.8357, 0.4436, 0.8228, 0.5006, 0.795, 0.4747, 0.809, 0.4186, 0.6987, 0.82, 0.6445, 0.8535, 0.6331, 0.8322, 0.6783, 0.7942, 0.8494, 0.387, 0.8357, 0.4436, 0.809, 0.4186, 0.8244, 0.3632, 0.7354, 0.775, 0.6987, 0.82, 0.6783, 0.7942, 0.71, 0.7475, 0.8651, 0.3313, 0.8494, 0.387, 0.8244, 0.3632, 0.8425, 0.3091, 0.7611, 0.724, 0.7354, 0.775, 0.71, 0.7475, 0.7333, 0.6962, 0.8843, 0.2772, 0.8651, 0.3313, 0.8425, 0.3091, 0.8652, 0.2575, 0.7804, 0.67, 0.7611, 0.724, 0.7333, 0.6962, 0.7517, 0.6423, 0.9098, 0.2261, 0.8843, 0.2772, 0.8652, 0.2575, 0.8958, 0.2102, 0.7962, 0.6143, 0.7804, 0.67, 0.7517, 0.6423, 0.7673, 0.587, 0.9462, 0.1809, 0.9098, 0.2261, 0.8958, 0.2102, 0.9394, 0.1711, 0.8099, 0.5576, 0.7962, 0.6143, 0.7673, 0.587, 0.7814, 0.531, 0.5721, 0.8663, 0.5, 0.8529, 0.5708, 0.8542, 0.9394, 0.1711, 0.8958, 0.2102, 0.8824, 0.1923, 0.9338, 0.1603, 0.7814, 0.531, 0.7673, 0.587, 0.7392, 0.5592, 0.7533, 0.5033, 0.5708, 0.8542, 0.5, 0.8529, 0.5673, 0.8424, 1.0, 0.1471, 0.9394, 0.1711, 0.9338, 0.1603, 0.795, 0.4747, 0.7814, 0.531, 0.7533, 0.5033, 0.7674, 0.4474, 0.6331, 0.8322, 0.5708, 0.8542, 0.5673, 0.8424, 0.6207, 0.8122, 0.809, 0.4186, 0.795, 0.4747, 0.7674, 0.4474, 0.7823, 0.3919, 0.6783, 0.7942, 0.6331, 0.8322, 0.6207, 0.8122, 0.6587, 0.77, 0.8244, 0.3632, 0.809, 0.4186, 0.7823, 0.3919, 0.7991, 0.3375, 0.71, 0.7475, 0.6783, 0.7942, 0.6587, 0.77, 0.686, 0.7212, 0.8425, 0.3091, 0.8244, 0.3632, 0.7991, 0.3375, 0.8195, 0.2848, 0.7333, 0.6962, 0.71, 0.7475, 0.686, 0.7212, 0.707, 0.6688, 0.8652, 0.2575, 0.8425, 0.3091, 0.8195, 0.2848, 0.8459, 0.2355, 0.7517, 0.6423, 0.7333, 0.6962, 0.707, 0.6688, 0.7241, 0.6145, 0.8958, 0.2102, 0.8652, 0.2575, 0.8459, 0.2355, 0.8824, 0.1923, 0.7673, 0.587, 0.7517, 0.6423, 0.7241, 0.6145, 0.7392, 0.5592, 0.686, 0.7212, 0.6587, 0.77, 0.6394, 0.7475, 0.6629, 0.6964, 0.8195, 0.2848, 0.7991, 0.3375, 0.773, 0.3104, 0.7958, 0.2588, 0.707, 0.6688, 0.686, 0.7212, 0.6629, 0.6964, 0.6815, 0.6427, 0.8459, 0.2355, 0.8195, 0.2848, 0.7958, 0.2588, 0.8264, 0.2117, 0.7241, 0.6145, 0.707, 0.6688, 0.6815, 0.6427, 0.6973, 0.5876, 0.8824, 0.1923, 0.8459, 0.2355, 0.8264, 0.2117, 0.8697, 0.1727, 0.7392, 0.5592, 0.7241, 0.6145, 0.6973, 0.5876, 0.7115, 0.5317, 0.9338, 0.1603, 0.8824, 0.1923, 0.8697, 0.1727, 0.9298, 0.1486, 0.7533, 0.5033, 0.7392, 0.5592, 0.7115, 0.5317, 0.7253, 0.4755, 0.5673, 0.8424, 0.5, 0.8529, 0.5621, 0.8314, 1.0, 0.1471, 0.9338, 0.1603, 0.9298, 0.1486, 0.7674, 0.4474, 0.7533, 0.5033, 0.7253, 0.4755, 0.7394, 0.4196, 0.6207, 0.8122, 0.5673, 0.8424, 0.5621, 0.8314, 0.6074, 0.7939, 0.7823, 0.3919, 0.7674, 0.4474, 0.7394, 0.4196, 0.7549, 0.3643, 0.6587, 0.77, 0.6207, 0.8122, 0.6074, 0.7939, 0.6394, 0.7475, 0.7991, 0.3375, 0.7823, 0.3919, 0.7549, 0.3643, 0.773, 0.3104, 0.7253, 0.4755, 0.7115, 0.5317, 0.6838, 0.5053, 0.6969, 0.4485, 0.5621, 0.8314, 0.5, 0.8529, 0.5555, 0.8213, 1.0, 0.1471, 0.9298, 0.1486, 0.928, 0.1366, 0.7394, 0.4196, 0.7253, 0.4755, 0.6969, 0.4485, 0.7108, 0.3921, 0.6074, 0.7939, 0.5621, 0.8314, 0.5555, 0.8213, 0.5935, 0.7775, 0.7549, 0.3643, 0.7394, 0.4196, 0.7108, 0.3921, 0.7265, 0.3365, 0.6394, 0.7475, 0.6074, 0.7939, 0.5935, 0.7775, 0.6202, 0.7273, 0.773, 0.3104, 0.7549, 0.3643, 0.7265, 0.3365, 0.7457, 0.2826, 0.6629, 0.6964, 0.6394, 0.7475, 0.6202, 0.7273, 0.6402, 0.6737, 0.7958, 0.2588, 0.773, 0.3104, 0.7457, 0.2826, 0.7708, 0.2316, 0.6815, 0.6427, 0.6629, 0.6964, 0.6402, 0.6737, 0.6565, 0.6184, 0.8264, 0.2117, 0.7958, 0.2588, 0.7708, 0.2316, 0.8062, 0.1862, 0.6973, 0.5876, 0.6815, 0.6427, 0.6565, 0.6184, 0.6706, 0.5621, 0.8697, 0.1727, 0.8264, 0.2117, 0.8062, 0.1862, 0.8581, 0.1517, 0.7115, 0.5317, 0.6973, 0.5876, 0.6706, 0.5621, 0.6838, 0.5053, 0.9298, 0.1486, 0.8697, 0.1727, 0.8581, 0.1517, 0.928, 0.1366, 0.7708, 0.2316, 0.7457, 0.2826, 0.7162, 0.2549, 0.7436, 0.2038, 0.6565, 0.6184, 0.6402, 0.6737, 0.6177, 0.6536, 0.6315, 0.5965, 0.8062, 0.1862, 0.7708, 0.2316, 0.7436, 0.2038, 0.7847, 0.1595, 0.6706, 0.5621, 0.6565, 0.6184, 0.6315, 0.5965, 0.6439, 0.5389, 0.8581, 0.1517, 0.8062, 0.1862, 0.7847, 0.1595, 0.8479, 0.1294, 0.6838, 0.5053, 0.6706, 0.5621, 0.6439, 0.5389, 0.6557, 0.481, 0.928, 0.1366, 0.8581, 0.1517, 0.8479, 0.1294, 0.9289, 0.1244, 0.6969, 0.4485, 0.6838, 0.5053, 0.6557, 0.481, 0.6677, 0.4232, 0.5555, 0.8213, 0.5, 0.8529, 0.5479, 0.8124, 1.0, 0.1471, 0.928, 0.1366, 0.9289, 0.1244, 0.7108, 0.3921, 0.6969, 0.4485, 0.6677, 0.4232, 0.6809, 0.3659, 0.5935, 0.7775, 0.5555, 0.8213, 0.5479, 0.8124, 0.5791, 0.7631, 0.7265, 0.3365, 0.7108, 0.3921, 0.6809, 0.3659, 0.6964, 0.3095, 0.6202, 0.7273, 0.5935, 0.7775, 0.5791, 0.7631, 0.601, 0.7094, 0.7457, 0.2826, 0.7265, 0.3365, 0.6964, 0.3095, 0.7162, 0.2549, 0.6402, 0.6737, 0.6202, 0.7273, 0.601, 0.7094, 0.6177, 0.6536, 1.0, 0.1471, 0.9289, 0.1244, 0.9333, 0.1127, 0.6809, 0.3659, 0.6677, 0.4232, 0.6375, 0.4004, 0.6494, 0.3419, 0.5791, 0.7631, 0.5479, 0.8124, 0.5394, 0.8049, 0.5642, 0.7509, 0.6964, 0.3095, 0.6809, 0.3659, 0.6494, 0.3419, 0.6641, 0.2843, 0.601, 0.7094, 0.5791, 0.7631, 0.5642, 0.7509, 0.5816, 0.6943, 0.7162, 0.2549, 0.6964, 0.3095, 0.6641, 0.2843, 0.6837, 0.2285, 0.6177, 0.6536, 0.601, 0.7094, 0.5816, 0.6943, 0.595, 0.6363, 0.7436, 0.2038, 0.7162, 0.2549, 0.6837, 0.2285, 0.7128, 0.1762, 0.6315, 0.5965, 0.6177, 0.6536, 0.595, 0.6363, 0.6064, 0.5776, 0.7847, 0.1595, 0.7436, 0.2038, 0.7128, 0.1762, 0.7608, 0.132, 0.6439, 0.5389, 0.6315, 0.5965, 0.6064, 0.5776, 0.6167, 0.5185, 0.8479, 0.1294, 0.7847, 0.1595, 0.7608, 0.132, 0.8399, 0.1063, 0.6557, 0.481, 0.6439, 0.5389, 0.6167, 0.5185, 0.6268, 0.4594, 0.9289, 0.1244, 0.8479, 0.1294, 0.8399, 0.1063, 0.9333, 0.1127, 0.6677, 0.4232, 0.6557, 0.481, 0.6268, 0.4594, 0.6375, 0.4004, 0.5479, 0.8124, 0.5, 0.8529, 0.5394, 0.8049, 0.7608, 0.132, 0.7128, 0.1762, 0.6763, 0.1501, 0.732, 0.1041, 0.6167, 0.5185, 0.6064, 0.5776, 0.581, 0.5621, 0.5891, 0.5018, 0.8399, 0.1063, 0.7608, 0.132, 0.732, 0.1041, 0.8358, 0.08249, 0.6268, 0.4594, 0.6167, 0.5185, 0.5891, 0.5018, 0.5972, 0.4414, 0.9333, 0.1127, 0.8399, 0.1063, 0.8358, 0.08249, 0.9421, 0.102, 0.6375, 0.4004, 0.6268, 0.4594, 0.5972, 0.4414, 0.6059, 0.3811, 0.5394, 0.8049, 0.5, 0.8529, 0.5304, 0.7988, 1.0, 0.1471, 0.9333, 0.1127, 0.9421, 0.102, 0.6494, 0.3419, 0.6375, 0.4004, 0.6059, 0.3811, 0.616, 0.3213, 0.5642, 0.7509, 0.5394, 0.8049, 0.5304, 0.7988, 0.549, 0.7412, 0.6641, 0.2843, 0.6494, 0.3419, 0.616, 0.3213, 0.6288, 0.2622, 0.5816, 0.6943, 0.5642, 0.7509, 0.549, 0.7412, 0.562, 0.6822, 0.6837, 0.2285, 0.6641, 0.2843, 0.6288, 0.2622, 0.6469, 0.2045, 0.595, 0.6363, 0.5816, 0.6943, 0.562, 0.6822, 0.5722, 0.6224, 0.7128, 0.1762, 0.6837, 0.2285, 0.6469, 0.2045, 0.6763, 0.1501, 0.6064, 0.5776, 0.595, 0.6363, 0.5722, 0.6224, 0.581, 0.5621, 0.549, 0.7412, 0.5304, 0.7988, 0.5209, 0.7943, 0.5334, 0.7341, 0.6288, 0.2622, 0.616, 0.3213, 0.5804, 0.3052, 0.5903, 0.2445, 0.562, 0.6822, 0.549, 0.7412, 0.5334, 0.7341, 0.5423, 0.6732, 0.6469, 0.2045, 0.6288, 0.2622, 0.5903, 0.2445, 0.605, 0.1847, 0.5722, 0.6224, 0.562, 0.6822, 0.5423, 0.6732, 0.5492, 0.612, 0.6763, 0.1501, 0.6469, 0.2045, 0.605, 0.1847, 0.6313, 0.1271, 0.581, 0.5621, 0.5722, 0.6224, 0.5492, 0.612, 0.5553, 0.5506, 0.732, 0.1041, 0.6763, 0.1501, 0.6313, 0.1271, 0.6928, 0.07707, 0.5891, 0.5018, 0.581, 0.5621, 0.5553, 0.5506, 0.5609, 0.4891, 0.8358, 0.08249, 0.732, 0.1041, 0.6928, 0.07707, 0.8403, 0.05869, 0.5972, 0.4414, 0.5891, 0.5018, 0.5609, 0.4891, 0.5667, 0.4277, 0.9421, 0.102, 0.8358, 0.08249, 0.8403, 0.05869, 0.9559, 0.09314, 0.6059, 0.3811, 0.5972, 0.4414, 0.5667, 0.4277, 0.573, 0.3663, 0.5304, 0.7988, 0.5, 0.8529, 0.5209, 0.7943, 1.0, 0.1471, 0.9421, 0.102, 0.9559, 0.09314, 0.616, 0.3213, 0.6059, 0.3811, 0.573, 0.3663, 0.5804, 0.3052, 0.5609, 0.4891, 0.5553, 0.5506, 0.5293, 0.5433, 0.5323, 0.4811, 0.8403, 0.05869, 0.6928, 0.07707, 0.6292, 0.05333, 0.8692, 0.03631, 0.5667, 0.4277, 0.5609, 0.4891, 0.5323, 0.4811, 0.5354, 0.4189, 0.9559, 0.09314, 0.8403, 0.05869, 0.8692, 0.03631, 0.9749, 0.08707, 0.573, 0.3663, 0.5667, 0.4277, 0.5354, 0.4189, 0.5389, 0.3567, 0.5209, 0.7943, 0.5, 0.8529, 0.5111, 0.7915, 1.0, 0.1471, 0.9559, 0.09314, 0.9749, 0.08707, 0.5804, 0.3052, 0.573, 0.3663, 0.5389, 0.3567, 0.5431, 0.2946, 0.5334, 0.7341, 0.5209, 0.7943, 0.5111, 0.7915, 0.5177, 0.7297, 0.5903, 0.2445, 0.5804, 0.3052, 0.5431, 0.2946, 0.5487, 0.2327, 0.5423, 0.6732, 0.5334, 0.7341, 0.5177, 0.7297, 0.5224, 0.6676, 0.605, 0.1847, 0.5903, 0.2445, 0.5487, 0.2327, 0.5576, 0.171, 0.5492, 0.612, 0.5423, 0.6732, 0.5224, 0.6676, 0.526, 0.6055, 0.6313, 0.1271, 0.605, 0.1847, 0.5576, 0.171, 0.5749, 0.1103, 0.5553, 0.5506, 0.5492, 0.612, 0.526, 0.6055, 0.5293, 0.5433, 0.6928, 0.07707, 0.6313, 0.1271, 0.5749, 0.1103, 0.6292, 0.05333, 0.5487, 0.2327, 0.5431, 0.2946, 0.5046, 0.2905, 0.5052, 0.228, 0.5224, 0.6676, 0.5177, 0.7297, 0.5019, 0.7279, 0.5024, 0.6655, 0.5576, 0.171, 0.5487, 0.2327, 0.5052, 0.228, 0.5062, 0.1655, 0.526, 0.6055, 0.5224, 0.6676, 0.5024, 0.6655, 0.5028, 0.603, 0.5749, 0.1103, 0.5576, 0.171, 0.5062, 0.1655, 0.5082, 0.103, 0.5293, 0.5433, 0.526, 0.6055, 0.5028, 0.603, 0.5031, 0.5405, 0.6292, 0.05333, 0.5749, 0.1103, 0.5082, 0.103, 0.5162, 0.04059, 0.5323, 0.4811, 0.5293, 0.5433, 0.5031, 0.5405, 0.5034, 0.478, 0.8692, 0.03631, 0.6292, 0.05333, 0.5162, 0.04059, 0.9797, 0.02228, 0.5354, 0.4189, 0.5323, 0.4811, 0.5034, 0.478, 0.5038, 0.4155, 0.9749, 0.08707, 0.8692, 0.03631, 0.9797, 0.02228, 0.9973, 0.0846, 0.5389, 0.3567, 0.5354, 0.4189, 0.5038, 0.4155, 0.5041, 0.353, 0.5111, 0.7915, 0.5, 0.8529, 0.5012, 0.7904, 1.0, 0.1471, 0.9749, 0.08707, 0.9973, 0.0846, 0.5431, 0.2946, 0.5389, 0.3567, 0.5041, 0.353, 0.5046, 0.2905, 0.5177, 0.7297, 0.5111, 0.7915, 0.5012, 0.7904, 0.5019, 0.7279, 0.9797, 0.02228, 0.5162, 0.04059, 0.3923, 0.04886, 1.115, 0.0317, 0.5038, 0.4155, 0.5034, 0.478, 0.4745, 0.4799, 0.472, 0.4176, 0.9973, 0.0846, 0.9797, 0.02228, 1.115, 0.0317, 1.02, 0.08614, 0.5041, 0.353, 0.5038, 0.4155, 0.472, 0.4176, 0.4693, 0.3553, 0.5012, 0.7904, 0.5, 0.8529, 0.4912, 0.7911, 1.0, 0.1471, 0.9973, 0.0846, 1.02, 0.08614, 0.5046, 0.2905, 0.5041, 0.353, 0.4693, 0.3553, 0.466, 0.293, 0.5019, 0.7279, 0.5012, 0.7904, 0.4912, 0.7911, 0.486, 0.729, 0.5052, 0.228, 0.5046, 0.2905, 0.466, 0.293, 0.4614, 0.2309, 0.5024, 0.6655, 0.5019, 0.7279, 0.486, 0.729, 0.4824, 0.6668, 0.5062, 0.1655, 0.5052, 0.228, 0.4614, 0.2309, 0.4543, 0.1689, 0.5028, 0.603, 0.5024, 0.6655, 0.4824, 0.6668, 0.4795, 0.6045, 0.5082, 0.103, 0.5062, 0.1655, 0.4543, 0.1689, 0.4401, 0.1075, 0.5031, 0.5405, 0.5028, 0.603, 0.4795, 0.6045, 0.4769, 0.5422, 0.5162, 0.04059, 0.5082, 0.103, 0.4401, 0.1075, 0.3923, 0.04886, 0.5034, 0.478, 0.5031, 0.5405, 0.4769, 0.5422, 0.4745, 0.4799, 0.4824, 0.6668, 0.486, 0.729, 0.4703, 0.7328, 0.4624, 0.6716, 0.4543, 0.1689, 0.4614, 0.2309, 0.4193, 0.2411, 0.4058, 0.1808, 0.4795, 0.6045, 0.4824, 0.6668, 0.4624, 0.6716, 0.4563, 0.6101, 0.4401, 0.1075, 0.4543, 0.1689, 0.4058, 0.1808, 0.3809, 0.1225, 0.4769, 0.5422, 0.4795, 0.6045, 0.4563, 0.6101, 0.4509, 0.5485, 0.3923, 0.04886, 0.4401, 0.1075, 0.3809, 0.1225, 0.3191, 0.07099, 0.4745, 0.4799, 0.4769, 0.5422, 0.4509, 0.5485, 0.4458, 0.4868, 0.1154, 0.0317, 0.3923, 0.04886, 0.3191, 0.07099, 0.1562, 0.05316, 0.472, 0.4176, 0.4745, 0.4799, 0.4458, 0.4868, 0.4407, 0.4251, 0.02006, 0.08614, 0.1154, 0.0317, 0.1562, 0.05316, 0.04, 0.09142, 0.4693, 0.3553, 0.472, 0.4176, 0.4407, 0.4251, 0.435, 0.3635, 0.4912, 0.7911, 0.5, 0.8529, 0.4814, 0.7935, 0.0, 0.1471, 0.02006, 0.08614, 0.04, 0.09142, 0.466, 0.293, 0.4693, 0.3553, 0.435, 0.3635, 0.4283, 0.3021, 0.486, 0.729, 0.4912, 0.7911, 0.4814, 0.7935, 0.4703, 0.7328, 0.4614, 0.2309, 0.466, 0.293, 0.4283, 0.3021, 0.4193, 0.2411, 0.4407, 0.4251, 0.4458, 0.4868, 0.4175, 0.4984, 0.41, 0.4377, 0.04, 0.09142, 0.1562, 0.05316, 0.1642, 0.07683, 0.05513, 0.09969, 0.435, 0.3635, 0.4407, 0.4251, 0.41, 0.4377, 0.4018, 0.3772, 0.4814, 0.7935, 0.5, 0.8529, 0.4718, 0.7976, 0.0, 0.1471, 0.04, 0.09142, 0.05513, 0.09969, 0.4283, 0.3021, 0.435, 0.3635, 0.4018, 0.3772, 0.3922, 0.317, 0.4703, 0.7328, 0.4814, 0.7935, 0.4718, 0.7976, 0.4547, 0.7393, 0.4193, 0.2411, 0.4283, 0.3021, 0.3922, 0.317, 0.38, 0.2575, 0.4624, 0.6716, 0.4703, 0.7328, 0.4547, 0.7393, 0.4426, 0.6798, 0.4058, 0.1808, 0.4193, 0.2411, 0.38, 0.2575, 0.3625, 0.1994, 0.4563, 0.6101, 0.4624, 0.6716, 0.4426, 0.6798, 0.4332, 0.6196, 0.3809, 0.1225, 0.4058, 0.1808, 0.3625, 0.1994, 0.3334, 0.1443, 0.4509, 0.5485, 0.4563, 0.6101, 0.4332, 0.6196, 0.4251, 0.559, 0.3191, 0.07099, 0.3809, 0.1225, 0.3334, 0.1443, 0.276, 0.09761, 0.4458, 0.4868, 0.4509, 0.5485, 0.4251, 0.559, 0.4175, 0.4984, 0.1562, 0.05316, 0.3191, 0.07099, 0.276, 0.09761, 0.1642, 0.07683, 0.3625, 0.1994, 0.38, 0.2575, 0.344, 0.2787, 0.3246, 0.2225, 0.4332, 0.6196, 0.4426, 0.6798, 0.423, 0.6912, 0.4103, 0.6327, 0.3334, 0.1443, 0.3625, 0.1994, 0.3246, 0.2225, 0.2952, 0.1699, 0.4251, 0.559, 0.4332, 0.6196, 0.4103, 0.6327, 0.3996, 0.5736, 0.276, 0.09761, 0.3334, 0.1443, 0.2952, 0.1699, 0.2455, 0.1254, 0.4175, 0.4984, 0.4251, 0.559, 0.3996, 0.5736, 0.3898, 0.5142, 0.1642, 0.07683, 0.276, 0.09761, 0.2455, 0.1254, 0.1616, 0.1007, 0.41, 0.4377, 0.4175, 0.4984, 0.3898, 0.5142, 0.3801, 0.4548, 0.05513, 0.09969, 0.1642, 0.07683, 0.1616, 0.1007, 0.06507, 0.11, 0.4018, 0.3772, 0.41, 0.4377, 0.3801, 0.4548, 0.3699, 0.3955, 0.4718, 0.7976, 0.5, 0.8529, 0.4627, 0.8033, 0.0, 0.1471, 0.05513, 0.09969, 0.06507, 0.11, 0.3922, 0.317, 0.4018, 0.3772, 0.3699, 0.3955, 0.3583, 0.3367, 0.4547, 0.7393, 0.4718, 0.7976, 0.4627, 0.8033, 0.4394, 0.7484, 0.38, 0.2575, 0.3922, 0.317, 0.3583, 0.3367, 0.344, 0.2787, 0.4426, 0.6798, 0.4547, 0.7393, 0.4394, 0.7484, 0.423, 0.6912, 0.06507, 0.11, 0.1616, 0.1007, 0.1543, 0.124, 0.07044, 0.1216, 0.3699, 0.3955, 0.3801, 0.4548, 0.3511, 0.4756, 0.3393, 0.4175, 0.4627, 0.8033, 0.5, 0.8529, 0.4541, 0.8105, 0.0, 0.1471, 0.06507, 0.11, 0.07044, 0.1216, 0.3583, 0.3367, 0.3699, 0.3955, 0.3393, 0.4175, 0.3264, 0.36, 0.4394, 0.7484, 0.4627, 0.8033, 0.4541, 0.8105, 0.4244, 0.76, 0.344, 0.2787, 0.3583, 0.3367, 0.3264, 0.36, 0.311, 0.3033, 0.423, 0.6912, 0.4394, 0.7484, 0.4244, 0.76, 0.4036, 0.7056, 0.3246, 0.2225, 0.344, 0.2787, 0.311, 0.3033, 0.2912, 0.2485, 0.4103, 0.6327, 0.423, 0.6912, 0.4036, 0.7056, 0.3877, 0.6492, 0.2952, 0.1699, 0.3246, 0.2225, 0.2912, 0.2485, 0.2633, 0.1972, 0.3996, 0.5736, 0.4103, 0.6327, 0.3877, 0.6492, 0.3744, 0.5918, 0.2455, 0.1254, 0.2952, 0.1699, 0.2633, 0.1972, 0.2206, 0.153, 0.3898, 0.5142, 0.3996, 0.5736, 0.3744, 0.5918, 0.3625, 0.5338, 0.1616, 0.1007, 0.2455, 0.1254, 0.2206, 0.153, 0.1543, 0.124, 0.3801, 0.4548, 0.3898, 0.5142, 0.3625, 0.5338, 0.3511, 0.4756, 0.2633, 0.1972, 0.2912, 0.2485, 0.2611, 0.276, 0.2354, 0.225, 0.3744, 0.5918, 0.3877, 0.6492, 0.3651, 0.6687, 0.3494, 0.613, 0.2206, 0.153, 0.2633, 0.1972, 0.2354, 0.225, 0.1987, 0.18, 0.3625, 0.5338, 0.3744, 0.5918, 0.3494, 0.613, 0.3357, 0.5564, 0.1543, 0.124, 0.2206, 0.153, 0.1987, 0.18, 0.1445, 0.1465, 0.3511, 0.4756, 0.3625, 0.5338, 0.3357, 0.5564, 0.3228, 0.4994, 0.07044, 0.1216, 0.1543, 0.124, 0.1445, 0.1465, 0.07209, 0.1337, 0.3393, 0.4175, 0.3511, 0.4756, 0.3228, 0.4994, 0.3099, 0.4424, 0.4541, 0.8105, 0.5, 0.8529, 0.4462, 0.8191, 0.0, 0.1471, 0.07044, 0.1216, 0.07209, 0.1337, 0.3264, 0.36, 0.3393, 0.4175, 0.3099, 0.4424, 0.2962, 0.3857, 0.4244, 0.76, 0.4541, 0.8105, 0.4462, 0.8191, 0.4098, 0.7739, 0.311, 0.3033, 0.3264, 0.36, 0.2962, 0.3857, 0.2804, 0.33, 0.4036, 0.7056, 0.4244, 0.76, 0.4098, 0.7739, 0.3843, 0.7228, 0.2912, 0.2485, 0.311, 0.3033, 0.2804, 0.33, 0.2611, 0.276, 0.3877, 0.6492, 0.4036, 0.7056, 0.3843, 0.7228, 0.3651, 0.6687, 0.4462, 0.8191, 0.5, 0.8529, 0.4394, 0.8289, 0.0, 0.1471, 0.07209, 0.1337, 0.07084, 0.1458, 0.2962, 0.3857, 0.3099, 0.4424, 0.2814, 0.469, 0.2673, 0.413, 0.4098, 0.7739, 0.4462, 0.8191, 0.4394, 0.8289, 0.3958, 0.7898, 0.2804, 0.33, 0.2962, 0.3857, 0.2673, 0.413, 0.2517, 0.3577, 0.3843, 0.7228, 0.4098, 0.7739, 0.3958, 0.7898, 0.3652, 0.7425, 0.2611, 0.276, 0.2804, 0.33, 0.2517, 0.3577, 0.2333, 0.3038, 0.3651, 0.6687, 0.3843, 0.7228, 0.3652, 0.7425, 0.3425, 0.6909, 0.2354, 0.225, 0.2611, 0.276, 0.2333, 0.3038, 0.21, 0.2525, 0.3494, 0.613, 0.3651, 0.6687, 0.3425, 0.6909, 0.3244, 0.6368, 0.1987, 0.18, 0.2354, 0.225, 0.21, 0.2525, 0.1783, 0.2058, 0.3357, 0.5564, 0.3494, 0.613, 0.3244, 0.6368, 0.309, 0.5814, 0.1445, 0.1465, 0.1987, 0.18, 0.1783, 0.2058, 0.1331, 0.1678, 0.3228, 0.4994, 0.3357, 0.5564, 0.309, 0.5814, 0.295, 0.5253, 0.07209, 0.1337, 0.1445, 0.1465, 0.1331, 0.1678, 0.07084, 0.1458, 0.3099, 0.4424, 0.3228, 0.4994, 0.295, 0.5253, 0.2814, 0.469, 0.3244, 0.6368, 0.3425, 0.6909, 0.3195, 0.7152, 0.2991, 0.6625, 0.1783, 0.2058, 0.21, 0.2525, 0.186, 0.2788, 0.1587, 0.23, 0.309, 0.5814, 0.3244, 0.6368, 0.2991, 0.6625, 0.2823, 0.6081, 0.1331, 0.1678, 0.1783, 0.2058, 0.1587, 0.23, 0.1207, 0.1878, 0.295, 0.5253, 0.309, 0.5814, 0.2823, 0.6081, 0.2674, 0.5526, 0.07084, 0.1458, 0.1331, 0.1678, 0.1207, 0.1878, 0.06733, 0.1576, 0.2814, 0.469, 0.295, 0.5253, 0.2674, 0.5526, 0.2533, 0.4967, 0.4394, 0.8289, 0.5, 0.8529, 0.4338, 0.8397, 0.0, 0.1471, 0.07084, 0.1458, 0.06733, 0.1576, 0.2673, 0.413, 0.2814, 0.469, 0.2533, 0.4967, 0.2392, 0.4408, 0.3958, 0.7898, 0.4394, 0.8289, 0.4338, 0.8397, 0.3824, 0.8077, 0.2517, 0.3577, 0.2673, 0.413, 0.2392, 0.4408, 0.2241, 0.3855, 0.3652, 0.7425, 0.3958, 0.7898, 0.3824, 0.8077, 0.3459, 0.7645, 0.2333, 0.3038, 0.2517, 0.3577, 0.2241, 0.3855, 0.207, 0.3312, 0.3425, 0.6909, 0.3652, 0.7425, 0.3459, 0.7645, 0.3195, 0.7152, 0.21, 0.2525, 0.2333, 0.3038, 0.207, 0.3312, 0.186, 0.2788, 0.2392, 0.4408, 0.2533, 0.4967, 0.2253, 0.5245, 0.2115, 0.4683, 0.3824, 0.8077, 0.4338, 0.8397, 0.4298, 0.8514, 0.3697, 0.8273, 0.2241, 0.3855, 0.2392, 0.4408, 0.2115, 0.4683, 0.1973, 0.4124, 0.3459, 0.7645, 0.3824, 0.8077, 0.3697, 0.8273, 0.3264, 0.7883, 0.207, 0.3312, 0.2241, 0.3855, 0.1973, 0.4124, 0.1815, 0.3573, 0.3195, 0.7152, 0.3459, 0.7645, 0.3264, 0.7883, 0.2958, 0.7412, 0.186, 0.2788, 0.207, 0.3312, 0.1815, 0.3573, 0.1629, 0.3036, 0.2991, 0.6625, 0.3195, 0.7152, 0.2958, 0.7412, 0.273, 0.6896, 0.1587, 0.23, 0.186, 0.2788, 0.1629, 0.3036, 0.1394, 0.2525, 0.2823, 0.6081, 0.2991, 0.6625, 0.273, 0.6896, 0.2549, 0.6357, 0.1207, 0.1878, 0.1587, 0.23, 0.1394, 0.2525, 0.1074, 0.2061, 0.2674, 0.5526, 0.2823, 0.6081, 0.2549, 0.6357, 0.2394, 0.5804, 0.06733, 0.1576, 0.1207, 0.1878, 0.1074, 0.2061, 0.0621, 0.1686, 0.2533, 0.4967, 0.2674, 0.5526, 0.2394, 0.5804, 0.2253, 0.5245, 0.4338, 0.8397, 0.5, 0.8529, 0.4298, 0.8514, 0.0, 0.1471, 0.06733, 0.1576, 0.0621, 0.1686, 0.1394, 0.2525, 0.1629, 0.3036, 0.1402, 0.3263, 0.1202, 0.2727, 0.2549, 0.6357, 0.273, 0.6896, 0.2457, 0.7174, 0.2265, 0.6635, 0.1074, 0.2061, 0.1394, 0.2525, 0.1202, 0.2727, 0.09355, 0.2225, 0.2394, 0.5804, 0.2549, 0.6357, 0.2265, 0.6635, 0.2108, 0.6079, 0.0621, 0.1686, 0.1074, 0.2061, 0.09355, 0.2225, 0.05551, 0.1787, 0.2253, 0.5245, 0.2394, 0.5804, 0.2108, 0.6079, 0.1969, 0.5515, 0.4298, 0.8514, 0.5, 0.8529, 0.428, 0.8634, 0.0, 0.1471, 0.0621, 0.1686, 0.05551, 0.1787, 0.2115, 0.4683, 0.2253, 0.5245, 0.1969, 0.5515, 0.1838, 0.4947, 0.3697, 0.8273, 0.4298, 0.8514, 0.428, 0.8634, 0.3581, 0.8483, 0.1973, 0.4124, 0.2115, 0.4683, 0.1838, 0.4947, 0.1706, 0.4379, 0.3264, 0.7883, 0.3697, 0.8273, 0.3581, 0.8483, 0.3062, 0.8138, 0.1815, 0.3573, 0.1973, 0.4124, 0.1706, 0.4379, 0.1565, 0.3816, 0.2958, 0.7412, 0.3264, 0.7883, 0.3062, 0.8138, 0.2708, 0.7684, 0.1629, 0.3036, 0.1815, 0.3573, 0.1565, 0.3816, 0.1402, 0.3263, 0.273, 0.6896, 0.2958, 0.7412, 0.2708, 0.7684, 0.2457, 0.7174, 0.3581, 0.8483, 0.428, 0.8634, 0.4289, 0.8756, 0.3479, 0.8706, 0.1706, 0.4379, 0.1838, 0.4947, 0.1557, 0.519, 0.1439, 0.4611, 0.3062, 0.8138, 0.3581, 0.8483, 0.3479, 0.8706, 0.2847, 0.8405, 0.1565, 0.3816, 0.1706, 0.4379, 0.1439, 0.4611, 0.1315, 0.4035, 0.2708, 0.7684, 0.3062, 0.8138, 0.2847, 0.8405, 0.2436, 0.7962, 0.1402, 0.3263, 0.1565, 0.3816, 0.1315, 0.4035, 0.1177, 0.3464, 0.2457, 0.7174, 0.2708, 0.7684, 0.2436, 0.7962, 0.2162, 0.7451, 0.1202, 0.2727, 0.1402, 0.3263, 0.1177, 0.3464, 0.101, 0.2906, 0.2265, 0.6635, 0.2457, 0.7174, 0.2162, 0.7451, 0.1964, 0.6905, 0.09355, 0.2225, 0.1202, 0.2727, 0.101, 0.2906, 0.07911, 0.2369, 0.2108, 0.6079, 0.2265, 0.6635, 0.1964, 0.6905, 0.1809, 0.6341, 0.05551, 0.1787, 0.09355, 0.2225, 0.07911, 0.2369, 0.04788, 0.1876, 0.1969, 0.5515, 0.2108, 0.6079, 0.1809, 0.6341, 0.1677, 0.5768, 0.428, 0.8634, 0.5, 0.8529, 0.4289, 0.8756, 0.0, 0.1471, 0.05551, 0.1787, 0.04788, 0.1876, 0.1838, 0.4947, 0.1969, 0.5515, 0.1677, 0.5768, 0.1557, 0.519, 0.1964, 0.6905, 0.2162, 0.7451, 0.1837, 0.7715, 0.1641, 0.7157, 0.07911, 0.2369, 0.101, 0.2906, 0.08158, 0.3057, 0.06422, 0.2491, 0.1809, 0.6341, 0.1964, 0.6905, 0.1641, 0.7157, 0.1494, 0.6581, 0.04788, 0.1876, 0.07911, 0.2369, 0.06422, 0.2491, 0.03944, 0.1951, 0.1677, 0.5768, 0.1809, 0.6341, 0.1494, 0.6581, 0.1375, 0.5996, 0.4289, 0.8756, 0.5, 0.8529, 0.4333, 0.8873, 0.0, 0.1471, 0.04788, 0.1876, 0.03944, 0.1951, 0.1557, 0.519, 0.1677, 0.5768, 0.1375, 0.5996, 0.1268, 0.5406, 0.3479, 0.8706, 0.4289, 0.8756, 0.4333, 0.8873, 0.3399, 0.8937, 0.1439, 0.4611, 0.1557, 0.519, 0.1268, 0.5406, 0.1167, 0.4815, 0.2847, 0.8405, 0.3479, 0.8706, 0.3399, 0.8937, 0.2608, 0.868, 0.1315, 0.4035, 0.1439, 0.4611, 0.1167, 0.4815, 0.1064, 0.4224, 0.2436, 0.7962, 0.2847, 0.8405, 0.2608, 0.868, 0.2128, 0.8238, 0.1177, 0.3464, 0.1315, 0.4035, 0.1064, 0.4224, 0.09503, 0.3637, 0.2162, 0.7451, 0.2436, 0.7962, 0.2128, 0.8238, 0.1837, 0.7715, 0.101, 0.2906, 0.1177, 0.3464, 0.09503, 0.3637, 0.08158, 0.3057, 0.1167, 0.4815, 0.1268, 0.5406, 0.09718, 0.5586, 0.08909, 0.4982, 0.2608, 0.868, 0.3399, 0.8937, 0.3358, 0.9175, 0.232, 0.8959, 0.1064, 0.4224, 0.1167, 0.4815, 0.08909, 0.4982, 0.08098, 0.4379, 0.2128, 0.8238, 0.2608, 0.868, 0.232, 0.8959, 0.1763, 0.8499, 0.09503, 0.3637, 0.1064, 0.4224, 0.08098, 0.4379, 0.07222, 0.3776, 0.1837, 0.7715, 0.2128, 0.8238, 0.1763, 0.8499, 0.1469, 0.7955, 0.08158, 0.3057, 0.09503, 0.3637, 0.07222, 0.3776, 0.06201, 0.3178, 0.1641, 0.7157, 0.1837, 0.7715, 0.1469, 0.7955, 0.1288, 0.7378, 0.06422, 0.2491, 0.08158, 0.3057, 0.06201, 0.3178, 0.04897, 0.2588, 0.1494, 0.6581, 0.1641, 0.7157, 0.1288, 0.7378, 0.116, 0.6787, 0.03944, 0.1951, 0.06422, 0.2491, 0.04897, 0.2588, 0.03039, 0.2012, 0.1375, 0.5996, 0.1494, 0.6581, 0.116, 0.6787, 0.1059, 0.6189, 0.4333, 0.8873, 0.5, 0.8529, 0.4421, 0.898, 0.0, 0.1471, 0.03944, 0.1951, 0.03039, 0.2012, 0.1268, 0.5406, 0.1375, 0.5996, 0.1059, 0.6189, 0.09718, 0.5586, 0.3399, 0.8937, 0.4333, 0.8873, 0.4421, 0.898, 0.3358, 0.9175, 0.04897, 0.2588, 0.06201, 0.3178, 0.04225, 0.3268, 0.03343, 0.2659, 0.116, 0.6787, 0.1288, 0.7378, 0.09028, 0.7555, 0.08044, 0.6948, 0.03039, 0.2012, 0.04897, 0.2588, 0.03343, 0.2659, 0.02089, 0.2057, 0.1059, 0.6189, 0.116, 0.6787, 0.08044, 0.6948, 0.07295, 0.6337, 0.4421, 0.898, 0.5, 0.8529, 0.4559, 0.9069, 0.0, 0.1471, 0.03039, 0.2012, 0.02089, 0.2057, 0.09718, 0.5586, 0.1059, 0.6189, 0.07295, 0.6337, 0.06666, 0.5723, 0.3358, 0.9175, 0.4421, 0.898, 0.4559, 0.9069, 0.3403, 0.9413, 0.08909, 0.4982, 0.09718, 0.5586, 0.06666, 0.5723, 0.06092, 0.5109, 0.232, 0.8959, 0.3358, 0.9175, 0.3403, 0.9413, 0.1928, 0.9229, 0.08098, 0.4379, 0.08909, 0.4982, 0.06092, 0.5109, 0.05525, 0.4494, 0.1763, 0.8499, 0.232, 0.8959, 0.1928, 0.9229, 0.1313, 0.8729, 0.07222, 0.3776, 0.08098, 0.4379, 0.05525, 0.4494, 0.04922, 0.388, 0.1469, 0.7955, 0.1763, 0.8499, 0.1313, 0.8729, 0.105, 0.8153, 0.06201, 0.3178, 0.07222, 0.3776, 0.04922, 0.388, 0.04225, 0.3268, 0.1288, 0.7378, 0.1469, 0.7955, 0.105, 0.8153, 0.09028, 0.7555, 0.05525, 0.4494, 0.06092, 0.5109, 0.0323, 0.5189, 0.02926, 0.4567, 0.1313, 0.8729, 0.1928, 0.9229, 0.1292, 0.9467, 0.07494, 0.8897, 0.04922, 0.388, 0.05525, 0.4494, 0.02926, 0.4567, 0.02604, 0.3945, 0.105, 0.8153, 0.1313, 0.8729, 0.07494, 0.8897, 0.05756, 0.829, 0.04225, 0.3268, 0.04922, 0.388, 0.02604, 0.3945, 0.02235, 0.3324, 0.09028, 0.7555, 0.105, 0.8153, 0.05756, 0.829, 0.04873, 0.7673, 0.03343, 0.2659, 0.04225, 0.3268, 0.02235, 0.3324, 0.01771, 0.2703, 0.08044, 0.6948, 0.09028, 0.7555, 0.04873, 0.7673, 0.04308, 0.7054, 0.02089, 0.2057, 0.03343, 0.2659, 0.01771, 0.2703, 0.01111, 0.2085, 0.07295, 0.6337, 0.08044, 0.6948, 0.04308, 0.7054, 0.03889, 0.6433, 0.4559, 0.9069, 0.5, 0.8529, 0.4749, 0.9129, 0.0, 0.1471, 0.02089, 0.2057, 0.01111, 0.2085, 0.06666, 0.5723, 0.07295, 0.6337, 0.03889, 0.6433, 0.03543, 0.5811, 0.3403, 0.9413, 0.4559, 0.9069, 0.4749, 0.9129, 0.3692, 0.9637, 0.06092, 0.5109, 0.06666, 0.5723, 0.03543, 0.5811, 0.0323, 0.5189, 0.1928, 0.9229, 0.3403, 0.9413, 0.3692, 0.9637, 0.1292, 0.9467, 0.01111, 0.2085, 0.01771, 0.2703, 0.001875, 0.2721, 0.001178, 0.2096, 0.03889, 0.6433, 0.04308, 0.7054, 0.004582, 0.7095, 0.004128, 0.647, 0.4749, 0.9129, 0.5, 0.8529, 0.4973, 0.9154, 0.0, 0.1471, 0.01111, 0.2085, 0.001178, 0.2096, 0.03543, 0.5811, 0.03889, 0.6433, 0.004128, 0.647, 0.003756, 0.5845, 0.3692, 0.9637, 0.4749, 0.9129, 0.4973, 0.9154, 0.4797, 0.9777, 0.0323, 0.5189, 0.03543, 0.5811, 0.003756, 0.5845, 0.003422, 0.522, 0.1292, 0.9467, 0.3692, 0.9637, 0.4797, 0.9777, 0.01617, 0.9594, 0.02926, 0.4567, 0.0323, 0.5189, 0.003422, 0.522, 0.003098, 0.4595, 0.07494, 0.8897, 0.1292, 0.9467, 0.01617, 0.9594, 0.00822, 0.897, 0.02604, 0.3945, 0.02926, 0.4567, 0.003098, 0.4595, 0.002756, 0.397, 0.05756, 0.829, 0.07494, 0.8897, 0.00822, 0.897, 0.006186, 0.8345, 0.02235, 0.3324, 0.02604, 0.3945, 0.002756, 0.397, 0.002365, 0.3345, 0.04873, 0.7673, 0.05756, 0.829, 0.006186, 0.8345, 0.005201, 0.772, 0.01771, 0.2703, 0.02235, 0.3324, 0.002365, 0.3345, 0.001875, 0.2721, 0.04308, 0.7054, 0.04873, 0.7673, 0.005201, 0.772, 0.004582, 0.7095, 1.008, 0.897, 1.016, 0.9594, 0.8923, 0.9511, 0.9401, 0.8925, 1.003, 0.397, 1.003, 0.4595, 0.9769, 0.4578, 0.9795, 0.3955, 1.006, 0.8345, 1.008, 0.897, 0.9401, 0.8925, 0.9543, 0.8311, 1.002, 0.3345, 1.003, 0.397, 0.9795, 0.3955, 0.9824, 0.3332, 1.005, 0.772, 1.006, 0.8345, 0.9543, 0.8311, 0.9614, 0.7691, 1.002, 0.2721, 1.002, 0.3345, 0.9824, 0.3332, 0.986, 0.271, 1.005, 0.7095, 1.005, 0.772, 0.9614, 0.7691, 0.966, 0.707, 1.001, 0.2096, 1.002, 0.2721, 0.986, 0.271, 0.9912, 0.2089, 1.004, 0.647, 1.005, 0.7095, 0.966, 0.707, 0.9693, 0.6447, 0.4973, 0.9154, 0.5, 0.8529, 0.5201, 0.9139, 1.0, 0.1471, 1.001, 0.2096, 0.9912, 0.2089, 1.004, 0.5845, 1.004, 0.647, 0.9693, 0.6447, 0.972, 0.5824, 0.4797, 0.9777, 0.4973, 0.9154, 0.5201, 0.9139, 0.6154, 0.9683, 1.003, 0.522, 1.004, 0.5845, 0.972, 0.5824, 0.9745, 0.5201, 1.016, 0.9594, 0.4797, 0.9777, 0.6154, 0.9683, 0.8923, 0.9511, 1.003, 0.4595, 1.003, 0.522, 0.9745, 0.5201, 0.9769, 0.4578, 0.9693, 0.6447, 0.966, 0.707, 0.9283, 0.6979, 0.935, 0.6365, 0.5201, 0.9139, 0.5, 0.8529, 0.54, 0.9086, 1.0, 0.1471, 0.9912, 0.2089, 0.9814, 0.2065, 0.972, 0.5824, 0.9693, 0.6447, 0.935, 0.6365, 0.9407, 0.5749, 0.6154, 0.9683, 0.5201, 0.9139, 0.54, 0.9086, 0.6562, 0.9468, 0.9745, 0.5201, 0.972, 0.5824, 0.9407, 0.5749, 0.9458, 0.5132, 0.8923, 0.9511, 0.6154, 0.9683, 0.6562, 0.9468, 0.8191, 0.929, 0.9769, 0.4578, 0.9745, 0.5201, 0.9458, 0.5132, 0.9509, 0.4515, 0.9401, 0.8925, 0.8923, 0.9511, 0.8191, 0.929, 0.8809, 0.8775, 0.9795, 0.3955, 0.9769, 0.4578, 0.9509, 0.4515, 0.9563, 0.3899, 0.9543, 0.8311, 0.9401, 0.8925, 0.8809, 0.8775, 0.9058, 0.8192, 0.9824, 0.3332, 0.9795, 0.3955, 0.9563, 0.3899, 0.9624, 0.3284, 0.9614, 0.7691, 0.9543, 0.8311, 0.9058, 0.8192, 0.9193, 0.7589, 0.986, 0.271, 0.9824, 0.3332, 0.9624, 0.3284, 0.9703, 0.2672, 0.966, 0.707, 0.9614, 0.7691, 0.9193, 0.7589, 0.9283, 0.6979, 0.9912, 0.2089, 0.986, 0.271, 0.9703, 0.2672, 0.9814, 0.2065, 0.9563, 0.3899, 0.9509, 0.4515, 0.9251, 0.441, 0.9332, 0.3804, 0.9058, 0.8192, 0.8809, 0.8775, 0.8334, 0.8557, 0.8625, 0.8006, 0.9624, 0.3284, 0.9563, 0.3899, 0.9332, 0.3804, 0.9426, 0.3202, 0.9193, 0.7589, 0.9058, 0.8192, 0.8625, 0.8006, 0.88, 0.7425, 0.9703, 0.2672, 0.9624, 0.3284, 0.9426, 0.3202, 0.9547, 0.2607, 0.9283, 0.6979, 0.9193, 0.7589, 0.88, 0.7425, 0.8922, 0.683, 0.9814, 0.2065, 0.9703, 0.2672, 0.9547, 0.2607, 0.9718, 0.2024, 0.935, 0.6365, 0.9283, 0.6979, 0.8922, 0.683, 0.9018, 0.6228, 0.54, 0.9086, 0.5, 0.8529, 0.5551, 0.9003, 1.0, 0.1471, 0.9814, 0.2065, 0.9718, 0.2024, 0.9407, 0.5749, 0.935, 0.6365, 0.9018, 0.6228, 0.91, 0.5623, 0.6562, 0.9468, 0.54, 0.9086, 0.5551, 0.9003, 0.6642, 0.9232, 0.9458, 0.5132, 0.9407, 0.5749, 0.91, 0.5623, 0.9175, 0.5016, 0.8191, 0.929, 0.6562, 0.9468, 0.6642, 0.9232, 0.776, 0.9024, 0.9509, 0.4515, 0.9458, 0.5132, 0.9175, 0.5016, 0.9251, 0.441, 0.8809, 0.8775, 0.8191, 0.929, 0.776, 0.9024, 0.8334, 0.8557, 0.5551, 0.9003, 0.5, 0.8529, 0.5651, 0.89, 1.0, 0.1471, 0.9718, 0.2024, 0.9627, 0.1967, 0.91, 0.5623, 0.9018, 0.6228, 0.8699, 0.6045, 0.8801, 0.5452, 0.6642, 0.9232, 0.5551, 0.9003, 0.5651, 0.89, 0.6616, 0.8993, 0.9175, 0.5016, 0.91, 0.5623, 0.8801, 0.5452, 0.8898, 0.4858, 0.776, 0.9024, 0.6642, 0.9232, 0.6616, 0.8993, 0.7455, 0.8746, 0.9251, 0.441, 0.9175, 0.5016, 0.8898, 0.4858, 0.8996, 0.4264, 0.8334, 0.8557, 0.776, 0.9024, 0.7455, 0.8746, 0.7952, 0.8301, 0.9332, 0.3804, 0.9251, 0.441, 0.8996, 0.4264, 0.9103, 0.3673, 0.8625, 0.8006, 0.8334, 0.8557, 0.7952, 0.8301, 0.8246, 0.7775, 0.9426, 0.3202, 0.9332, 0.3804, 0.9103, 0.3673, 0.923, 0.3088, 0.88, 0.7425, 0.8625, 0.8006, 0.8246, 0.7775, 0.844, 0.7213, 0.9547, 0.2607, 0.9426, 0.3202, 0.923, 0.3088, 0.9394, 0.2516, 0.8922, 0.683, 0.88, 0.7425, 0.844, 0.7213, 0.8583, 0.6633, 0.9718, 0.2024, 0.9547, 0.2607, 0.9394, 0.2516, 0.9627, 0.1967, 0.9018, 0.6228, 0.8922, 0.683, 0.8583, 0.6633, 0.8699, 0.6045, 0.8246, 0.7775, 0.7952, 0.8301, 0.7633, 0.8028, 0.7912, 0.7515, 0.923, 0.3088, 0.9103, 0.3673, 0.8877, 0.3508, 0.9036, 0.2944, 0.844, 0.7213, 0.8246, 0.7775, 0.7912, 0.7515, 0.811, 0.6967, 0.9394, 0.2516, 0.923, 0.3088, 0.9036, 0.2944, 0.9244, 0.24, 0.8583, 0.6633, 0.844, 0.7213, 0.811, 0.6967, 0.8264, 0.64, 0.9627, 0.1967, 0.9394, 0.2516, 0.9244, 0.24, 0.9541, 0.1895, 0.8699, 0.6045, 0.8583, 0.6633, 0.8264, 0.64, 0.8393, 0.5825, 0.5651, 0.89, 0.5, 0.8529, 0.5704, 0.8784, 1.0, 0.1471, 0.9627, 0.1967, 0.9541, 0.1895, 0.8801, 0.5452, 0.8699, 0.6045, 0.8393, 0.5825, 0.8511, 0.5244, 0.6616, 0.8993, 0.5651, 0.89, 0.5704, 0.8784, 0.6543, 0.876, 0.8898, 0.4858, 0.8801, 0.5452, 0.8511, 0.5244, 0.8625, 0.4662, 0.7455, 0.8746, 0.6616, 0.8993, 0.6543, 0.876, 0.7206, 0.847, 0.8996, 0.4264, 0.8898, 0.4858, 0.8625, 0.4662, 0.8744, 0.4082, 0.7952, 0.8301, 0.7455, 0.8746, 0.7206, 0.847, 0.7633, 0.8028, 0.9103, 0.3673, 0.8996, 0.4264, 0.8744, 0.4082, 0.8877, 0.3508, 0.8511, 0.5244, 0.8393, 0.5825, 0.8099, 0.5576, 0.8228, 0.5006, 0.6543, 0.876, 0.5704, 0.8784, 0.5721, 0.8663, 0.6445, 0.8535, 0.8625, 0.4662, 0.8511, 0.5244, 0.8228, 0.5006, 0.8357, 0.4436, 0.7206, 0.847, 0.6543, 0.876, 0.6445, 0.8535, 0.6987, 0.82, 0.8744, 0.4082, 0.8625, 0.4662, 0.8357, 0.4436, 0.8494, 0.387, 0.7633, 0.8028, 0.7206, 0.847, 0.6987, 0.82, 0.7354, 0.775, 0.8877, 0.3508, 0.8744, 0.4082, 0.8494, 0.387, 0.8651, 0.3313, 0.7912, 0.7515, 0.7633, 0.8028, 0.7354, 0.775, 0.7611, 0.724, 0.9036, 0.2944, 0.8877, 0.3508, 0.8651, 0.3313, 0.8843, 0.2772, 0.811, 0.6967, 0.7912, 0.7515, 0.7611, 0.724, 0.7804, 0.67, 0.9244, 0.24, 0.9036, 0.2944, 0.8843, 0.2772, 0.9098, 0.2261, 0.8264, 0.64, 0.811, 0.6967, 0.7804, 0.67, 0.7962, 0.6143, 0.9541, 0.1895, 0.9244, 0.24, 0.9098, 0.2261, 0.9462, 0.1809, 0.8393, 0.5825, 0.8264, 0.64, 0.7962, 0.6143, 0.8099, 0.5576, 0.5704, 0.8784, 0.5, 0.8529, 0.5721, 0.8663, 1.0, 0.1471, 0.9541, 0.1895, 0.9462, 0.1809])
me_sphere.materials.append(mat_material_002)
me_sphere.update()

# ---- objects
ob_light = bpy.data.objects.new('Light', light_light)
ob_camera = bpy.data.objects.new('Camera', cam_camera)
ob_cone = bpy.data.objects.new('Cone', me_cone)
ob_cube = bpy.data.objects.new('Cube', me_cube_001)
ob_sphere = bpy.data.objects.new('Sphere', me_sphere)

# ---- transforms, parenting, visibility, modifiers, constraints
ob_light.location = (3.01, -1.17, 3.494)
ob_light.rotation_euler = (0.6503, 0.05522, 1.866)
ob_light.scale = (0.1246, 0.1246, 0.1246)
ob_light.lock_rotations_4d = False
ob_light.empty_display_type = 'ARROWS'
ob_light.color = (0.0, 0.0, 0.0, 0.0)
ob_light.lineart.crease_threshold = 0.0
ob_camera.location = (3.419, -2.158, 3.376)
ob_camera.rotation_euler = (1.109, 0.0, 0.8149)
ob_camera.scale = (0.1246, 0.1246, 0.1246)
ob_camera.lock_rotations_4d = False
ob_camera.empty_display_type = 'ARROWS'
ob_camera.color = (0.0, 0.0, 0.0, 0.0)
ob_camera.display_type = 'WIRE'
ob_camera.lineart.crease_threshold = 0.0
ob_cone.location = (0.0001398, -8.894e-05, 0.09246)
ob_cone.scale = (0.1246, 0.1246, 0.09296)
ob_cube.location = (0.0, 0.0, 0.476)
ob_sphere.location = (0.0001398, -8.894e-05, 0.1242)
ob_sphere.scale = (0.1246, 0.1246, 0.1246)

# ---- collection membership
col_collection.objects.link(ob_light)
col_collection.objects.link(ob_camera)
col_collection.objects.link(ob_cone)
col_collection.objects.link(ob_cube)
col_collection.objects.link(ob_sphere)

# ---- scene / render settings (as saved in the file)
scene.camera = ob_camera
scene.frame_start = 1; scene.frame_end = 250; scene.frame_set(1)
scene.render.engine = 'BLENDER_EEVEE_NEXT'
bpy.context.view_layer.update()

